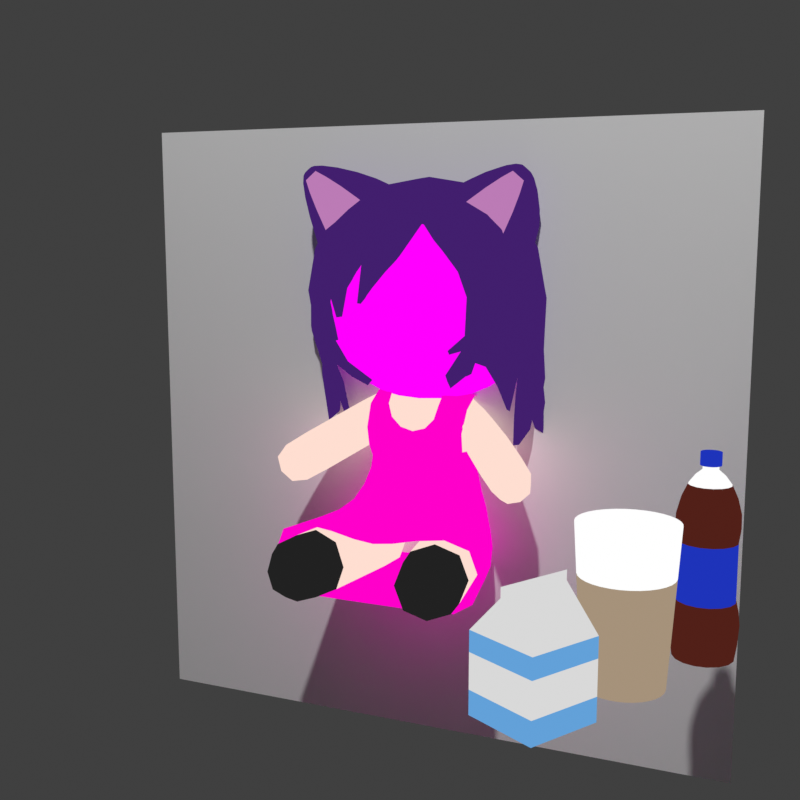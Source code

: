 # Source: fumo.blend  (saved by Blender 3.1.7; exported with 4.5.12 LTS)
import bpy
from mathutils import Matrix  # noqa: F401  (used for matrix-valued properties, if any)

bpy.ops.wm.read_factory_settings(use_empty=True)
scene = bpy.context.scene
scene.name = 'Scene'

# ---- collections
col_collection = bpy.data.collections.new('Collection'); scene.collection.children.link(col_collection)

# ---- images (referenced by path relative to the original .blend; pixels are not part of the script)
import os
ASSET_DIR = os.environ.get("B2B_ASSET_DIR", "")  # directory of the original .blend (textures are referenced by path, not embedded)
HERE = os.path.dirname(os.path.abspath(__file__))  # packed textures are extracted next to this script under _unpacked/

def load_image(name, relpath, width, height, colorspace="sRGB"):
    """Load a texture the original file referenced (path relative to the .blend, or extracted next to this script)."""
    p = next((c for c in (os.path.join(HERE, relpath), os.path.join(ASSET_DIR, relpath)) if relpath and os.path.exists(c)), "")
    if p:
        img = bpy.data.images.load(p, check_existing=True)
        img.name = name
    else:  # same state as the original file: an image datablock whose file is absent (Cycles renders it pink)
        img = bpy.data.images.new(name, width, height)
        img.source = "FILE"
        img.filepath = "//" + (relpath or name)
    img.colorspace_settings.name = colorspace
    return img
img_fumoface_png = load_image('fumoface.png', 'fumoface.png', 1024, 1024, 'sRGB')

# ---- materials (node trees are filled in below, after node groups)
mat_skin = bpy.data.materials.new('skin')
mat_skin.use_transparent_shadow = False
mat_socks = bpy.data.materials.new('socks')
mat_socks.use_transparent_shadow = False
mat_face = bpy.data.materials.new('face')
mat_face.use_transparent_shadow = False
mat_dress = bpy.data.materials.new('dress')
mat_dress.use_transparent_shadow = False
mat_black = bpy.data.materials.new('Black')
mat_black.use_transparent_shadow = False
mat_hair = bpy.data.materials.new('hair')
mat_hair.use_transparent_shadow = False
mat_kity_earms = bpy.data.materials.new('kity earms')
mat_kity_earms.use_transparent_shadow = False
mat_carton_1 = bpy.data.materials.new('carton 1')
mat_carton_1.use_transparent_shadow = False
mat_carton_2 = bpy.data.materials.new('carton 2')
mat_carton_2.use_transparent_shadow = False
mat_cup = bpy.data.materials.new('cup')
mat_cup.use_transparent_shadow = False
mat_pilk = bpy.data.materials.new('pilk')
mat_pilk.use_transparent_shadow = False
mat_pepsi = bpy.data.materials.new('pepsi')
mat_pepsi.use_transparent_shadow = False
mat_label = bpy.data.materials.new('label')
mat_label.use_transparent_shadow = False

# ---- node groups
ng_auto_smooth = bpy.data.node_groups.new('Auto Smooth', 'GeometryNodeTree')
_s = ng_auto_smooth.interface.new_socket(name='Geometry', in_out='OUTPUT', socket_type='NodeSocketGeometry')
_s = ng_auto_smooth.interface.new_socket(name='Geometry', in_out='INPUT', socket_type='NodeSocketGeometry')
_s = ng_auto_smooth.interface.new_socket(name='Angle', in_out='INPUT', socket_type='NodeSocketFloat')
_s.subtype = 'ANGLE'
_s.min_value = 0.0
_s.max_value = 3.142
ng_auto_smooth.is_modifier = True
_N = ng_auto_smooth.nodes; _L = ng_auto_smooth.links
n0 = _N.new('NodeGroupOutput'); n0.name = 'Group Output'; n0.location = (480, -100)
n1 = _N.new('NodeGroupInput'); n1.name = 'Group Input'; n1.location = (-420, -300)
n2 = _N.new('NodeGroupInput'); n2.name = 'Group Input.001'; n2.location = (-60, -100)
n3 = _N.new('GeometryNodeSetShadeSmooth'); n3.name = 'Set Shade Smooth'; n3.location = (120, -100)
n3.domain = 'EDGE'
n4 = _N.new('GeometryNodeSetShadeSmooth'); n4.name = 'Set Shade Smooth.001'; n4.location = (300, -100)
n5 = _N.new('GeometryNodeInputMeshEdgeAngle'); n5.name = 'Edge Angle'; n5.location = (-420, -220)
n6 = _N.new('GeometryNodeInputEdgeSmooth'); n6.name = 'Is Edge Smooth'; n6.location = (-60, -160)
n7 = _N.new('GeometryNodeInputShadeSmooth'); n7.name = 'Is Face Smooth'; n7.location = (-240, -340)
n8 = _N.new('FunctionNodeBooleanMath'); n8.name = 'Boolean Math'; n8.location = (-60, -220)
n9 = _N.new('FunctionNodeCompare'); n9.name = 'Compare'; n9.location = (-240, -180)
n9.operation = 'LESS_EQUAL'
_L.new(n5.outputs[0], n9.inputs[0])
_L.new(n4.outputs[0], n0.inputs[0])
_L.new(n1.outputs[1], n9.inputs[1])
_L.new(n9.outputs[0], n8.inputs[0])
_L.new(n7.outputs[0], n8.inputs[1])
_L.new(n2.outputs[0], n3.inputs[0])
_L.new(n6.outputs[0], n3.inputs[1])
_L.new(n3.outputs[0], n4.inputs[0])
_L.new(n8.outputs[0], n3.inputs[2])
n0.is_active_output = True

# ---- material node trees
mat_skin.use_nodes = True; mat_skin.node_tree.nodes.clear()
_N = mat_skin.node_tree.nodes; _L = mat_skin.node_tree.links
n0 = _N.new('ShaderNodeBsdfPrincipled'); n0.name = 'Principled BSDF'; n0.location = (10, 300)
n0.distribution = 'GGX'
n0.subsurface_method = 'RANDOM_WALK_SKIN'
n0.inputs[3].default_value = 1.45
n0.inputs[27].default_value = (0.0, 0.0, 0.0, 1.0)
n0.inputs[28].default_value = 1.0
n1 = _N.new('ShaderNodeOutputMaterial'); n1.name = 'Material Output'; n1.location = (300, 300)
n2 = _N.new('ShaderNodeRGB'); n2.name = 'RGB'; n2.location = (-296, 309)
n2.outputs[0].default_value = (1.0, 0.7305, 0.6376, 1.0)
_L.new(n2.outputs[0], n1.inputs[0])
n1.is_active_output = True
mat_socks.use_nodes = True; mat_socks.node_tree.nodes.clear()
_N = mat_socks.node_tree.nodes; _L = mat_socks.node_tree.links
n0 = _N.new('ShaderNodeBsdfPrincipled'); n0.name = 'Principled BSDF'; n0.location = (10, 300)
n0.distribution = 'GGX'
n0.subsurface_method = 'RANDOM_WALK_SKIN'
n0.inputs[3].default_value = 1.45
n0.inputs[27].default_value = (0.0, 0.0, 0.0, 1.0)
n0.inputs[28].default_value = 1.0
n1 = _N.new('ShaderNodeOutputMaterial'); n1.name = 'Material Output'; n1.location = (300, 300)
n2 = _N.new('ShaderNodeRGB'); n2.name = 'RGB'; n2.location = (-214, 308)
n2.outputs[0].default_value = (0.01533, 0.01533, 0.01533, 1.0)
_L.new(n2.outputs[0], n1.inputs[0])
n1.is_active_output = True
mat_face.use_nodes = True; mat_face.node_tree.nodes.clear()
_N = mat_face.node_tree.nodes; _L = mat_face.node_tree.links
n0 = _N.new('ShaderNodeBsdfPrincipled'); n0.name = 'Principled BSDF'; n0.location = (10, 300)
n0.distribution = 'GGX'
n0.subsurface_method = 'RANDOM_WALK_SKIN'
n0.inputs[3].default_value = 1.45
n0.inputs[27].default_value = (0.0, 0.0, 0.0, 1.0)
n0.inputs[28].default_value = 1.0
n1 = _N.new('ShaderNodeOutputMaterial'); n1.name = 'Material Output'; n1.location = (300, 300)
n2 = _N.new('ShaderNodeRGB'); n2.name = 'RGB'; n2.location = (-296, 309)
n2.outputs[0].default_value = (1.0, 0.7305, 0.6376, 1.0)
n3 = _N.new('ShaderNodeTexImage'); n3.name = 'Image Texture'; n3.location = (-558, 219)
n3.image = img_fumoface_png
n3.interpolation = 'Closest'
_L.new(n3.outputs[0], n1.inputs[0])
n1.is_active_output = True
mat_dress.use_nodes = True; mat_dress.node_tree.nodes.clear()
_N = mat_dress.node_tree.nodes; _L = mat_dress.node_tree.links
n0 = _N.new('ShaderNodeBsdfPrincipled'); n0.name = 'Principled BSDF'; n0.location = (10, 300)
n0.distribution = 'GGX'
n0.subsurface_method = 'RANDOM_WALK_SKIN'
n0.inputs[3].default_value = 1.45
n0.inputs[27].default_value = (0.0, 0.0, 0.0, 1.0)
n0.inputs[28].default_value = 1.0
n1 = _N.new('ShaderNodeOutputMaterial'); n1.name = 'Material Output'; n1.location = (300, 300)
n2 = _N.new('ShaderNodeRGB'); n2.name = 'RGB'; n2.location = (-178, 347)
n2.outputs[0].default_value = (1.0, 0.0, 0.5933, 1.0)
_L.new(n2.outputs[0], n1.inputs[0])
n1.is_active_output = True
mat_hair.use_nodes = True; mat_hair.node_tree.nodes.clear()
_N = mat_hair.node_tree.nodes; _L = mat_hair.node_tree.links
n0 = _N.new('ShaderNodeBsdfPrincipled'); n0.name = 'Principled BSDF'; n0.location = (10, 300)
n0.distribution = 'GGX'
n0.subsurface_method = 'RANDOM_WALK_SKIN'
n0.inputs[3].default_value = 1.45
n0.inputs[27].default_value = (0.0, 0.0, 0.0, 1.0)
n0.inputs[28].default_value = 1.0
n1 = _N.new('ShaderNodeOutputMaterial'); n1.name = 'Material Output'; n1.location = (300, 300)
n2 = _N.new('ShaderNodeRGB'); n2.name = 'RGB'; n2.location = (-268, 326)
n2.outputs[0].default_value = (0.05436, 0.0134, 0.1549, 1.0)
_L.new(n2.outputs[0], n1.inputs[0])
n1.is_active_output = True
mat_kity_earms.use_nodes = True; mat_kity_earms.node_tree.nodes.clear()
_N = mat_kity_earms.node_tree.nodes; _L = mat_kity_earms.node_tree.links
n0 = _N.new('ShaderNodeBsdfPrincipled'); n0.name = 'Principled BSDF'; n0.location = (10, 300)
n0.distribution = 'GGX'
n0.subsurface_method = 'RANDOM_WALK_SKIN'
n0.inputs[3].default_value = 1.45
n0.inputs[27].default_value = (0.0, 0.0, 0.0, 1.0)
n0.inputs[28].default_value = 1.0
n1 = _N.new('ShaderNodeOutputMaterial'); n1.name = 'Material Output'; n1.location = (300, 300)
n2 = _N.new('ShaderNodeRGB'); n2.name = 'RGB'; n2.location = (-242, 332)
n2.outputs[0].default_value = (0.5, 0.198, 0.4653, 1.0)
_L.new(n2.outputs[0], n1.inputs[0])
n1.is_active_output = True
mat_carton_1.use_nodes = True; mat_carton_1.node_tree.nodes.clear()
_N = mat_carton_1.node_tree.nodes; _L = mat_carton_1.node_tree.links
n0 = _N.new('ShaderNodeBsdfPrincipled'); n0.name = 'Principled BSDF'; n0.location = (10, 300)
n0.distribution = 'GGX'
n0.subsurface_method = 'RANDOM_WALK_SKIN'
n0.inputs[3].default_value = 1.45
n0.inputs[27].default_value = (0.0, 0.0, 0.0, 1.0)
n0.inputs[28].default_value = 1.0
n1 = _N.new('ShaderNodeOutputMaterial'); n1.name = 'Material Output'; n1.location = (300, 300)
n2 = _N.new('ShaderNodeRGB'); n2.name = 'RGB'; n2.location = (-244, 216)
n2.outputs[0].default_value = (0.6921, 0.6921, 0.6921, 1.0)
_L.new(n2.outputs[0], n1.inputs[0])
n1.is_active_output = True
mat_carton_2.use_nodes = True; mat_carton_2.node_tree.nodes.clear()
_N = mat_carton_2.node_tree.nodes; _L = mat_carton_2.node_tree.links
n0 = _N.new('ShaderNodeBsdfPrincipled'); n0.name = 'Principled BSDF'; n0.location = (10, 300)
n0.distribution = 'GGX'
n0.subsurface_method = 'RANDOM_WALK_SKIN'
n0.inputs[3].default_value = 1.45
n0.inputs[27].default_value = (0.0, 0.0, 0.0, 1.0)
n0.inputs[28].default_value = 1.0
n1 = _N.new('ShaderNodeOutputMaterial'); n1.name = 'Material Output'; n1.location = (300, 300)
n2 = _N.new('ShaderNodeRGB'); n2.name = 'RGB'; n2.location = (-244, 216)
n2.outputs[0].default_value = (0.1233, 0.3547, 0.6921, 1.0)
_L.new(n2.outputs[0], n1.inputs[0])
n1.is_active_output = True
mat_cup.use_nodes = True; mat_cup.node_tree.nodes.clear()
_N = mat_cup.node_tree.nodes; _L = mat_cup.node_tree.links
n0 = _N.new('ShaderNodeBsdfPrincipled'); n0.name = 'Principled BSDF'; n0.location = (10, 300)
n0.distribution = 'GGX'
n0.subsurface_method = 'RANDOM_WALK_SKIN'
n0.inputs[3].default_value = 1.45
n0.inputs[27].default_value = (0.0, 0.0, 0.0, 1.0)
n0.inputs[28].default_value = 1.0
n1 = _N.new('ShaderNodeOutputMaterial'); n1.name = 'Material Output'; n1.location = (300, 300)
n2 = _N.new('ShaderNodeRGB'); n2.name = 'RGB'; n2.location = (-244, 216)
n2.outputs[0].default_value = (1.0, 1.0, 1.0, 1.0)
_L.new(n2.outputs[0], n1.inputs[0])
n1.is_active_output = True
mat_pilk.use_nodes = True; mat_pilk.node_tree.nodes.clear()
_N = mat_pilk.node_tree.nodes; _L = mat_pilk.node_tree.links
n0 = _N.new('ShaderNodeBsdfPrincipled'); n0.name = 'Principled BSDF'; n0.location = (10, 300)
n0.distribution = 'GGX'
n0.subsurface_method = 'RANDOM_WALK_SKIN'
n0.inputs[3].default_value = 1.45
n0.inputs[27].default_value = (0.0, 0.0, 0.0, 1.0)
n0.inputs[28].default_value = 1.0
n1 = _N.new('ShaderNodeOutputMaterial'); n1.name = 'Material Output'; n1.location = (300, 300)
n2 = _N.new('ShaderNodeRGB'); n2.name = 'RGB'; n2.location = (-244, 216)
n2.outputs[0].default_value = (0.3801, 0.2871, 0.1964, 1.0)
_L.new(n2.outputs[0], n1.inputs[0])
n1.is_active_output = True
mat_pepsi.use_nodes = True; mat_pepsi.node_tree.nodes.clear()
_N = mat_pepsi.node_tree.nodes; _L = mat_pepsi.node_tree.links
n0 = _N.new('ShaderNodeBsdfPrincipled'); n0.name = 'Principled BSDF'; n0.location = (10, 300)
n0.distribution = 'GGX'
n0.subsurface_method = 'RANDOM_WALK_SKIN'
n0.inputs[3].default_value = 1.45
n0.inputs[27].default_value = (0.0, 0.0, 0.0, 1.0)
n0.inputs[28].default_value = 1.0
n1 = _N.new('ShaderNodeOutputMaterial'); n1.name = 'Material Output'; n1.location = (300, 300)
n2 = _N.new('ShaderNodeRGB'); n2.name = 'RGB'; n2.location = (-268, 326)
n2.outputs[0].default_value = (0.08354, 0.01423, 0.009077, 1.0)
_L.new(n2.outputs[0], n1.inputs[0])
n1.is_active_output = True
mat_label.use_nodes = True; mat_label.node_tree.nodes.clear()
_N = mat_label.node_tree.nodes; _L = mat_label.node_tree.links
n0 = _N.new('ShaderNodeBsdfPrincipled'); n0.name = 'Principled BSDF'; n0.location = (10, 300)
n0.distribution = 'GGX'
n0.subsurface_method = 'RANDOM_WALK_SKIN'
n0.inputs[3].default_value = 1.45
n0.inputs[27].default_value = (0.0, 0.0, 0.0, 1.0)
n0.inputs[28].default_value = 1.0
n1 = _N.new('ShaderNodeOutputMaterial'); n1.name = 'Material Output'; n1.location = (300, 300)
n2 = _N.new('ShaderNodeRGB'); n2.name = 'RGB'; n2.location = (-296, 309)
n2.outputs[0].default_value = (0.01279, 0.03335, 0.4919, 1.0)
_L.new(n2.outputs[0], n1.inputs[0])
n1.is_active_output = True

# ---- world
world_world = bpy.data.worlds.new('World'); scene.world = world_world
world_world.use_nodes = True; world_world.node_tree.nodes.clear()
_N = world_world.node_tree.nodes; _L = world_world.node_tree.links
n0 = _N.new('ShaderNodeOutputWorld'); n0.name = 'World Output'; n0.location = (300, 300)
n1 = _N.new('ShaderNodeBackground'); n1.name = 'Background'; n1.location = (10, 300)
n1.inputs[0].default_value = (0.05088, 0.05088, 0.05088, 1.0)
_L.new(n1.outputs[0], n0.inputs[0])
n0.is_active_output = True
world_world.color = (0.05088, 0.05088, 0.05088)
world_world.use_sun_shadow = False
world_world.sun_shadow_jitter_overblur = 0.0

# ---- cameras
cam_camera = bpy.data.cameras.new('Camera')
cam_camera.clip_end = 100.0
cam_camera.ortho_scale = 7.314

# ---- lights
light_light = bpy.data.lights.new('Light', 'POINT')
light_light.transmission_factor = 0.0
light_light.energy = 1000.0
light_light.shadow_soft_size = 0.1
light_light.shadow_maximum_resolution = 0.006
light_light.use_absolute_resolution = True

# ---- meshes
me_cube_005 = bpy.data.meshes.new('Cube.005')
me_cube_005.from_pydata([(-0.2297, -1.0, -1.0), (-0.2297, -1.0, 1.0), (-0.2297, 1.0, -1.0), (-0.2297, 1.0, 1.0), (1.77, -1.0, -1.0), (1.77, -1.0, 1.0), (1.77, 1.0, -1.0), (1.77, 1.0, 1.0), (1.285, 1.0, -1.0), (1.285, 1.0, 1.0), (1.285, -1.0, -1.0), (1.285, -1.0, 1.0), (0.2297, 1.0, -1.0), (0.2297, -1.0, 1.0), (0.2297, 1.0, 1.0), (0.2297, -1.0, -1.0)], [], [(0, 1, 3, 2), (8, 9, 7, 6), (6, 7, 5, 4), (15, 13, 1, 0), (8, 6, 4, 10), (14, 3, 1, 13), (7, 9, 11, 5), (12, 8, 10, 15), (4, 5, 11, 10), (12, 14, 9, 8), (2, 3, 14, 12), (2, 12, 15, 0), (9, 14, 13, 11), (10, 11, 13, 15)])
me_cube_005.polygons.foreach_set('use_smooth', [True] * 14)
me_cube_005.polygons.foreach_set('material_index', [0, 1, 1, 0, 1, 0, 1, 0, 1, 0, 0, 0, 0, 0])
_uv = me_cube_005.uv_layers.new(name='UVMap')
_uv.uv.foreach_set('vector', [0.375, 0.0, 0.625, 0.0, 0.625, 0.25, 0.375, 0.25, 0.375, 0.4393, 0.625, 0.4393, 0.625, 0.5, 0.375, 0.5, 0.375, 0.5, 0.625, 0.5, 0.625, 0.75, 0.375, 0.75, 0.375, 0.9426, 0.625, 0.9426, 0.625, 1.0, 0.375, 1.0, 0.3143, 0.5, 0.375, 0.5, 0.375, 0.75, 0.3143, 0.75, 0.8176, 0.5, 0.875, 0.5, 0.875, 0.75, 0.8176, 0.75, 0.625, 0.5, 0.6857, 0.5, 0.6857, 0.75, 0.625, 0.75, 0.1824, 0.5, 0.3143, 0.5, 0.3143, 0.75, 0.1824, 0.75, 0.375, 0.75, 0.625, 0.75, 0.625, 0.8107, 0.375, 0.8107, 0.375, 0.3074, 0.625, 0.3074, 0.625, 0.4393, 0.375, 0.4393, 0.375, 0.25, 0.625, 0.25, 0.625, 0.3074, 0.375, 0.3074, 0.125, 0.5, 0.1824, 0.5, 0.1824, 0.75, 0.125, 0.75, 0.6857, 0.5, 0.8176, 0.5, 0.8176, 0.75, 0.6857, 0.75, 0.375, 0.8107, 0.625, 0.8107, 0.625, 0.9426, 0.375, 0.9426])
me_cube_005.materials.append(mat_skin)
me_cube_005.materials.append(mat_socks)
me_cube_005.use_remesh_fix_poles = True
me_cube_005.use_remesh_preserve_attributes = False
me_cube_005.update()
me_cube_002 = bpy.data.meshes.new('Cube.002')
me_cube_002.from_pydata([(-0.6897, -1.0, -0.6949), (-0.6897, -0.8638, 1.47), (-0.9314, 0.0, -1.276), (-0.9314, 0.0, 1.47), (0.7584, -1.0, -0.6293), (0.7584, -0.8638, 1.47), (1.0, 0.0, -1.141), (1.0, 0.0, 1.47), (-0.6897, -0.9375, -0.1121), (-0.9314, 0.0, -0.0991), (1.0, 0.0, -0.03416), (0.7584, -0.9375, -0.07399)], [], [(8, 1, 3, 9), (10, 7, 5, 11), (11, 5, 1, 8), (2, 6, 4, 0), (7, 3, 1, 5), (4, 11, 8, 0), (6, 10, 11, 4), (0, 8, 9, 2)])
me_cube_002.polygons.foreach_set('use_smooth', [True] * 8)
_uv = me_cube_002.uv_layers.new(name='UVMap')
_uv.uv.foreach_set('vector', [0.4619, 0.0, 0.625, 0.0, 0.625, 0.25, 0.4619, 0.25, 0.4619, 0.5, 0.625, 0.5, 0.625, 0.75, 0.4619, 0.75, 0.4619, 0.75, 0.625, 0.75, 0.625, 1.0, 0.4619, 1.0, 0.125, 0.5, 0.375, 0.5, 0.375, 0.75, 0.125, 0.75, 0.625, 0.5, 0.875, 0.5, 0.875, 0.75, 0.625, 0.75, 0.375, 0.75, 0.4619, 0.75, 0.4619, 1.0, 0.375, 1.0, 0.375, 0.5, 0.4619, 0.5, 0.4619, 0.75, 0.375, 0.75, 0.375, 0.0, 0.4619, 0.0, 0.4619, 0.25, 0.375, 0.25])
me_cube_002.materials.append(mat_skin)
me_cube_002.use_remesh_fix_poles = True
me_cube_002.use_remesh_preserve_attributes = False
me_cube_002.update()
me_cube_003 = bpy.data.meshes.new('Cube.003')
me_cube_003.from_pydata([(-1.0, -1.0, -1.0), (-1.0, -1.0, 1.0), (-1.0, 1.0, -1.0), (-1.0, 1.0, 1.0), (1.0, -1.0, -1.0), (1.0, -1.0, 1.0), (1.0, 1.0, -1.0), (1.0, 1.0, 1.0)], [], [(0, 1, 3, 2), (2, 3, 7, 6), (6, 7, 5, 4), (4, 5, 1, 0), (2, 6, 4, 0), (7, 3, 1, 5)])
me_cube_003.polygons.foreach_set('use_smooth', [True] * 6)
_uv = me_cube_003.uv_layers.new(name='UVMap')
_uv.uv.foreach_set('vector', [-0.1185, -0.05157, -0.1185, 1.186, 1.119, 1.186, 1.119, -0.05157, 1.119, -0.05157, 1.119, 1.186, 1.119, 1.186, 1.119, -0.05157, 1.119, -0.05157, 1.119, 1.186, -0.1185, 1.186, -0.1185, -0.05157, -0.1185, -0.05157, -0.1185, 1.186, -0.1185, 1.186, -0.1185, -0.05157, 1.119, -0.05157, 1.119, -0.05157, -0.1185, -0.05157, -0.1185, -0.05157, 1.119, 1.186, 1.119, 1.186, -0.1185, 1.186, -0.1185, 1.186])
me_cube_003.materials.append(mat_face)
me_cube_003.use_remesh_fix_poles = True
me_cube_003.use_remesh_preserve_attributes = False
me_cube_003.update()
me_cube_006 = bpy.data.meshes.new('Cube.006')
me_cube_006.from_pydata([(-0.2297, -0.3076, -1.0), (-0.2297, -0.3076, 1.0), (-0.2297, 0.3076, -1.0), (-0.2297, 0.3076, 1.0), (1.77, -1.0, -1.0), (1.77, -1.0, 1.0), (1.77, 1.0, -1.0), (1.77, 1.0, 1.0), (1.285, 1.0, -1.0), (1.285, 1.0, 1.0), (1.285, -1.0, -1.0), (1.285, -1.0, 1.0), (0.2297, 1.0, -1.0), (0.2297, -1.0, 1.0), (0.2297, 1.0, 1.0), (0.2297, -1.0, -1.0)], [], [(0, 1, 3, 2), (8, 9, 7, 6), (6, 7, 5, 4), (15, 13, 1, 0), (8, 6, 4, 10), (14, 3, 1, 13), (7, 9, 11, 5), (12, 8, 10, 15), (4, 5, 11, 10), (12, 14, 9, 8), (2, 3, 14, 12), (2, 12, 15, 0), (9, 14, 13, 11), (10, 11, 13, 15)])
me_cube_006.polygons.foreach_set('use_smooth', [True] * 14)
_uv = me_cube_006.uv_layers.new(name='UVMap')
_uv.uv.foreach_set('vector', [0.375, 0.0, 0.625, 0.0, 0.625, 0.25, 0.375, 0.25, 0.375, 0.4393, 0.625, 0.4393, 0.625, 0.5, 0.375, 0.5, 0.375, 0.5, 0.625, 0.5, 0.625, 0.75, 0.375, 0.75, 0.375, 0.9426, 0.625, 0.9426, 0.625, 1.0, 0.375, 1.0, 0.3143, 0.5, 0.375, 0.5, 0.375, 0.75, 0.3143, 0.75, 0.8176, 0.5, 0.875, 0.5, 0.875, 0.75, 0.8176, 0.75, 0.625, 0.5, 0.6857, 0.5, 0.6857, 0.75, 0.625, 0.75, 0.1824, 0.5, 0.3143, 0.5, 0.3143, 0.75, 0.1824, 0.75, 0.375, 0.75, 0.625, 0.75, 0.625, 0.8107, 0.375, 0.8107, 0.375, 0.3074, 0.625, 0.3074, 0.625, 0.4393, 0.375, 0.4393, 0.375, 0.25, 0.625, 0.25, 0.625, 0.3074, 0.375, 0.3074, 0.125, 0.5, 0.1824, 0.5, 0.1824, 0.75, 0.125, 0.75, 0.6857, 0.5, 0.8176, 0.5, 0.8176, 0.75, 0.6857, 0.75, 0.375, 0.8107, 0.625, 0.8107, 0.625, 0.9426, 0.375, 0.9426])
me_cube_006.materials.append(mat_skin)
me_cube_006.use_remesh_fix_poles = True
me_cube_006.use_remesh_preserve_attributes = False
me_cube_006.update()
me_plane = bpy.data.meshes.new('Plane')
me_plane.from_pydata([(-0.07357, -0.248, -0.03009), (0.4323, -0.3395, -0.03009), (-0.07357, 0.0, -0.03009), (0.4323, 0.0, -0.03009), (0.1189, 0.0, 0.2037), (0.1196, -0.2441, 0.2154), (0.4323, -0.3357, 0.2154), (0.4323, 0.0, 0.1428), (-0.1065, -3.561e-08, 0.2425), (-0.1065, -0.1833, 0.2425), (0.1239, -3.561e-08, 0.3477), (0.112, -0.1748, 0.3255), (-0.07357, -0.1321, -0.03009), (0.4323, -0.1779, -0.03009), (-0.1065, -0.09165, 0.2425), (0.1847, -0.293, -0.03009), (0.184, 0.0, -0.03009), (0.2682, -0.2892, 0.2154), (0.2672, 0.0, 0.1428), (0.1842, -0.1546, -0.03009), (0.1186, -0.08794, 0.2099), (0.4323, -0.1184, 0.1785), (0.1237, -0.061, 0.3512), (0.2673, -0.1029, 0.1715), (-0.1065, -3.561e-08, 0.4015), (-0.06309, -0.1847, 0.3972), (0.1301, -3.561e-08, 0.4243), (0.1546, -0.1518, 0.3382), (-0.1065, -0.09165, 0.4015), (0.1303, -0.0854, 0.4739), (-0.07339, -0.1644, 0.5703), (0.1077, -0.169, 0.5419), (-0.1065, -0.09165, 0.5758), (0.1303, -0.0854, 0.5758)], [], [(19, 16, 3, 13), (23, 21, 7, 18), (20, 4, 10, 22), (15, 1, 6, 17), (12, 0, 9, 14), (0, 5, 11, 9), (2, 12, 14, 8), (15, 19, 13, 1), (0, 12, 19, 15), (0, 15, 17, 5), (20, 23, 18, 4), (12, 2, 16, 19), (5, 17, 23, 20), (5, 20, 22, 11), (17, 6, 21, 23), (14, 9, 25, 28), (8, 14, 28, 24), (22, 10, 26, 29), (11, 22, 29, 27), (9, 11, 27, 25), (27, 29, 33, 31), (28, 25, 30, 32), (30, 31, 33, 32)])
me_plane.polygons.foreach_set('use_smooth', [True] * 23)
_uv = me_plane.uv_layers.new(name='UVMap')
_uv.uv.foreach_set('vector', [0.4918, 0.5, 0.4918, 1.0, 1.0, 1.0, 1.0, 0.5, 0.4918, 0.6672, 1.0, 0.6672, 1.0, 1.0, 0.4918, 1.0, 0.0, 0.6672, 0.0, 1.0, 0.0, 1.0, 0.0, 0.6672, 0.4918, 0.0, 1.0, 0.0, 1.0, 0.0, 0.4918, 0.0, 0.0, 0.5, 0.0, 0.0, 0.0, 0.0, 0.0, 0.5, 0.0, 0.0, 0.0, 0.0, 0.0, 0.0, 0.0, 0.0, 0.0, 1.0, 0.0, 0.5, 0.0, 0.5, 0.0, 1.0, 0.4918, 0.0, 0.4918, 0.5, 1.0, 0.5, 1.0, 0.0, 0.0, 0.0, 0.0, 0.5, 0.4918, 0.5, 0.4918, 0.0, 0.0, 0.0, 0.4918, 0.0, 0.4918, 0.0, 0.0, 0.0, 0.0, 0.6672, 0.4918, 0.6672, 0.4918, 1.0, 0.0, 1.0, 0.0, 0.5, 0.0, 1.0, 0.4918, 1.0, 0.4918, 0.5, 0.0, 0.0, 0.4918, 0.0, 0.4918, 0.6672, 0.0, 0.6672, 0.0, 0.0, 0.0, 0.6672, 0.0, 0.6672, 0.0, 0.0, 0.4918, 0.0, 1.0, 0.0, 1.0, 0.6672, 0.4918, 0.6672, 0.0, 0.5, 0.0, 0.0, 0.0, 0.0, 0.0, 0.5, 0.0, 1.0, 0.0, 0.5, 0.0, 0.5, 0.0, 1.0, 0.0, 0.6672, 0.0, 1.0, 0.0, 1.0, 0.0, 0.6672, 0.0, 0.0, 0.0, 0.6672, 0.0, 0.6672, 0.0, 0.0, 0.0, 0.0, 0.0, 0.0, 0.0, 0.0, 0.0, 0.0, 0.0, 0.0, 0.0, 0.6672, 0.0, 0.6672, 0.0, 0.0, 0.0, 0.5, 0.0, 0.0, 0.0, 0.0, 0.0, 0.5, 0.0, 0.0, 0.0, 0.0, 0.0, 0.6672, 0.0, 0.5])
me_plane.materials.append(mat_dress)
me_plane.use_remesh_fix_poles = True
me_plane.use_remesh_preserve_attributes = False
me_plane.update()
me_cube_007 = bpy.data.meshes.new('Cube.007')
me_cube_007.from_pydata([(0.7662, 0.1278, 0.5883), (0.6301, -1.286, -0.4396), (0.677, -1.128, -0.8092), (0.7996, -0.6861, -0.9763), (0.7323, -0.4346, -0.9365), (0.7976, -0.7266, -0.7384), (0.8635, -0.8661, -0.4001), (0.8192, -0.7114, -0.4453), (0.8749, -0.7618, -0.07673), (0.8744, -0.6517, 0.342), (0.8699, -0.6519, 0.04546), (0.8251, -0.5247, -0.1724), (0.85, -0.4603, 0.06502), (0.8457, -0.2879, 0.3171), (0.8247, -0.3034, -0.04513), (0.8212, -0.02687, 0.3055), (0.6059, -1.243, 0.0316), (0.5885, -1.158, 0.4342), (0.5891, -1.002, 0.7085), (0.6367, -0.4461, 0.9483), (0.6831, -0.07553, 1.059), (0.597, 0.3931, 0.9299), (0.5778, 0.7395, 0.8215), (0.6099, 0.8809, 0.6309), (0.6578, 1.062, 0.2159), (0.6649, 1.048, -0.1456), (0.5844, 0.912, -0.785), (0.8366, 0.5778, -0.807), (0.8156, 0.4559, -1.008), (0.8139, 0.4046, -0.8402), (0.8458, 0.4719, -0.6068), (0.881, 0.5862, -0.4666), (0.8635, 0.3862, -0.4664), (0.9001, 0.5757, -0.3428), (0.9552, 0.619, 0.001223), (0.959, 0.4993, 0.2511), (0.9373, 0.363, 0.4267), (0.9226, 0.2672, 0.51), (0.7971, -0.8801, -0.9016), (0.8474, 0.637, -0.8606), (0.8591, 0.6759, -0.8103), (0.873, 0.6942, -0.6755), (0.964, 0.8192, -0.1706), (0.9835, 0.7919, 0.1563), (0.9515, 0.6246, 0.4824), (0.9276, 0.4939, 0.6375), (0.83, 0.2739, 0.746), (0.8311, -0.05167, 0.6486), (0.8144, -0.3868, 0.6492), (0.8015, -0.796, 0.5713), (0.8201, -0.9439, 0.2393), (0.8248, -1.049, -0.1382), (0.7888, -1.005, -0.5735), (0.7417, -1.019, -0.851), (0.7238, 0.8181, -0.735), (0.8155, 0.9493, -0.157), (0.8224, 0.947, 0.1878), (0.7807, 0.7692, 0.5567), (0.7527, 0.6311, 0.7295), (0.7135, 0.3376, 0.838), (0.7571, -0.06602, 0.8536), (0.7255, -0.4195, 0.7987), (0.6953, -0.9116, 0.6399), (0.7043, -1.068, 0.3367), (0.7226, -1.16, -0.04645), (0.7201, -1.168, -0.4965)], [], [(4, 5, 3), (28, 27, 29), (32, 31, 33), (14, 15, 13), (11, 12, 10), (10, 12, 13, 9), (7, 8, 6), (29, 27, 31, 30), (40, 31, 27, 39), (41, 33, 31, 40), (42, 34, 33, 41), (43, 35, 34, 42), (44, 36, 35, 43), (45, 37, 36, 44), (46, 0, 37, 45), (47, 15, 0, 46), (48, 13, 15, 47), (49, 9, 13, 48), (50, 8, 9, 49), (51, 6, 8, 50), (52, 5, 6, 51), (38, 3, 5, 52), (53, 38, 52, 65), (65, 52, 51, 64), (64, 51, 50, 63), (63, 50, 49, 62), (62, 49, 48, 61), (61, 48, 47, 60), (60, 47, 46, 59), (59, 46, 45, 58), (58, 45, 44, 57), (57, 44, 43, 56), (56, 43, 42, 55), (55, 42, 41, 54), (25, 55, 54, 26), (24, 56, 55, 25), (23, 57, 56, 24), (22, 58, 57, 23), (21, 59, 58, 22), (20, 60, 59, 21), (19, 61, 60, 20), (18, 62, 61, 19), (17, 63, 62, 18), (16, 64, 63, 17), (1, 65, 64, 16), (2, 53, 65, 1)])
me_cube_007.polygons.foreach_set('use_smooth', [True] * 46)
_uv = me_cube_007.uv_layers.new(name='UVMap')
_uv.uv.foreach_set('vector', [0.0, 0.0, 0.0, 0.0, 0.0, 0.0, 0.0, 0.0, 0.0, 0.0, 0.0, 0.0, 0.0, 0.0, 0.0, 0.0, 0.0, 0.0, 0.0, 0.0, 0.0, 0.0, 0.0, 0.0, 0.0, 0.0, 0.0, 0.0, 0.0, 0.0, 0.0, 0.0, 0.0, 0.0, 0.0, 0.0, 0.0, 0.0, 0.0, 0.0, 0.0, 0.0, 0.0, 0.0, 0.0, 0.0, 0.0, 0.0, 0.0, 0.0, 0.0, 0.0, 0.0, 0.0, 0.0, 0.0, 0.0, 0.0, 0.0, 0.0, 0.0, 0.0, 0.0, 0.0, 0.0, 0.0, 0.0, 0.0, 0.0, 0.0, 0.0, 0.0, 0.0, 0.0, 0.0, 0.0, 0.0, 0.0, 0.0, 0.0, 0.0, 0.0, 0.0, 0.0, 0.0, 0.0, 0.0, 0.0, 0.0, 0.0, 0.0, 0.0, 0.0, 0.0, 0.0, 0.0, 0.0, 0.0, 0.0, 0.0, 0.0, 0.0, 0.0, 0.0, 0.0, 0.0, 0.0, 0.0, 0.0, 0.0, 0.0, 0.0, 0.0, 0.0, 0.0, 0.0, 0.0, 0.0, 0.0, 0.0, 0.0, 0.0, 0.0, 0.0, 0.0, 0.0, 0.0, 0.0, 0.0, 0.0, 0.0, 0.0, 0.0, 0.0, 0.0, 0.0, 0.0, 0.0, 0.0, 0.0, 0.0, 0.0, 0.0, 0.0, 0.0, 0.0, 0.0, 0.0, 0.0, 0.0, 0.0, 0.0, 0.0, 0.0, 0.0, 0.0, 0.0, 0.0, 0.0, 0.0, 0.0, 0.0, 0.0, 0.0, 0.0, 0.0, 0.0, 0.0, 0.0, 0.0, 0.0, 0.0, 0.0, 0.0, 0.0, 0.0, 0.0, 0.0, 0.0, 0.0, 0.0, 0.0, 0.0, 0.0, 0.0, 0.0, 0.0, 0.0, 0.0, 0.0, 0.0, 0.0, 0.0, 0.0, 0.0, 0.0, 0.0, 0.0, 0.0, 0.0, 0.0, 0.0, 0.0, 0.0, 0.0, 0.0, 0.0, 0.0, 0.0, 0.0, 0.0, 0.0, 0.0, 0.0, 0.0, 0.0, 0.0, 0.0, 0.0, 0.0, 0.0, 0.0, 0.0, 0.0, 0.0, 0.0, 0.0, 0.0, 0.0, 0.0, 0.0, 0.0, 0.0, 0.0, 0.0, 0.0, 0.0, 0.0, 0.0, 0.0, 0.0, 0.0, 0.0, 0.0, 0.0, 0.0, 0.0, 0.0, 0.0, 0.0, 0.0, 0.0, 0.0, 0.0, 0.0, 0.0, 0.0, 0.0, 0.0, 0.0, 0.0, 0.0, 0.0, 0.0, 0.0, 0.0, 0.0, 0.0, 0.0, 0.0, 0.0, 0.0, 0.0, 0.0, 0.0, 0.0, 0.0, 0.0, 0.0, 0.0, 0.0, 0.0, 0.0, 0.0, 0.0, 0.0, 0.0, 0.0, 0.0, 0.0, 0.0, 0.0, 0.0, 0.0, 0.0, 0.0, 0.0, 0.0, 0.0, 0.0, 0.0, 0.0, 0.0, 0.0, 0.0, 0.0, 0.0, 0.0, 0.0, 0.0, 0.0, 0.0, 0.0, 0.0, 0.0, 0.0, 0.0, 0.0, 0.0, 0.0, 0.0, 0.0, 0.0, 0.0, 0.0, 0.0, 0.0, 0.0, 0.0, 0.0, 0.0, 0.0, 0.0, 0.0, 0.0, 0.0, 0.0, 0.0, 0.0, 0.0, 0.0, 0.0, 0.0, 0.0, 0.0, 0.0, 0.0, 0.0, 0.0, 0.0, 0.0, 0.0, 0.0, 0.0, 0.0, 0.0])
me_cube_007.materials.append(mat_hair)
me_cube_007.use_remesh_fix_poles = True
me_cube_007.use_remesh_preserve_attributes = False
me_cube_007.update()
me_plane_002 = bpy.data.meshes.new('Plane.002')
me_plane_002.from_pydata([(-1.0, -1.0, 0.0), (1.0, -1.0, 0.0), (-1.0, 1.0, 0.0), (1.0, 1.0, 0.0)], [], [(0, 1, 3, 2)])
_uv = me_plane_002.uv_layers.new(name='UVMap')
_uv.uv.foreach_set('vector', [0.0, 0.0, 1.0, 0.0, 1.0, 1.0, 0.0, 1.0])
me_plane_002.use_remesh_fix_poles = True
me_plane_002.use_remesh_preserve_attributes = False
me_plane_002.update()
me_cube_008 = bpy.data.meshes.new('Cube.008')
me_cube_008.from_pydata([(-0.6477, -0.6033, -0.9459), (-0.5504, -0.5116, 0.5297), (-0.5673, 0.5703, -0.9531), (-0.5556, 0.529, 0.5054), (-0.8407, -0.0374, -1.076), (-0.6724, -0.63, -0.008035), (-0.6815, 0.005206, 0.6229), (-0.6544, 0.6218, -0.01969), (-0.05899, 0.9058, -0.8769), (-0.04607, 0.6377, 0.6263), (-0.1701, -0.8991, -0.6975), (-0.04444, -0.6314, 0.6335), (-0.9092, -0.006691, -0.02721), (-0.06731, 0.8841, -0.02831), (-0.08149, -0.8932, -0.006877), (0.3123, -0.6611, -0.708), (-0.06071, 0.001908, 0.865), (0.02553, -0.7628, -0.9765), (-0.5275, -0.7577, -1.552), (0.3553, 0.7131, -0.8457), (0.4008, 0.5753, 0.5579), (0.131, -0.8169, -0.5304), (0.4009, -0.5699, 0.5579), (0.3719, 0.8056, -0.03662), (0.3373, -0.8279, 0.003479), (0.4008, 0.002692, 0.7729), (0.5113, 0.5818, -0.5014), (0.7007, 0.4136, 0.4164), (0.3815, -0.7048, -0.452), (0.677, -0.4051, 0.4164), (0.6729, 0.5788, -0.01023), (0.6315, -0.6096, 0.01585), (0.7004, 0.001914, 0.5711), (-0.7112, 0.3798, -1.018), (-0.7916, -0.4348, -1.024), (-0.7085, -0.6233, -0.4081), (-0.6161, -0.5855, 0.318), (-0.6374, -0.3041, 0.5985), (-0.6415, 0.3189, 0.5798), (-0.6179, 0.5979, 0.2977), (-0.6545, 0.5869, -0.4426), (-0.3742, 0.7279, -0.8761), (-0.3399, 0.5999, 0.5803), (-0.4875, -0.7649, -0.7108), (-0.3356, -0.5857, 0.5999), (-0.8531, -0.3471, -0.01833), (-0.8425, 0.002814, 0.3383), (-0.8412, 0.3357, -0.02492), (-0.9258, -0.02337, -0.6695), (-0.3701, 0.8045, -0.02137), (-0.04875, 0.8152, 0.3378), (-0.102, 0.8731, -0.3889), (-0.04831, -0.8112, 0.3451), (-0.3843, -0.8111, -0.006754), (-0.1611, -0.9268, -0.3893), (-0.3478, 0.7623, -1.284), (-0.05466, 0.3501, 0.8041), (-0.3893, 0.003804, 0.7966), (-0.05358, -0.345, 0.809), (-0.8484, -0.4269, -1.695), (-0.7678, 0.3877, -1.689), (0.3397, -0.6496, -0.6383), (0.1244, -0.7105, -0.7817), (-0.08107, -0.9227, -1.235), (0.3973, 0.7383, 0.2957), (0.3101, 0.7936, -0.4055), (0.397, -0.7334, 0.2995), (0.2236, -0.8746, -0.2874), (0.4008, 0.3158, 0.7191), (0.4008, -0.3104, 0.7191), (0.2044, -0.6216, 0.613), (0.2023, 0.001922, 0.8463), (0.2041, 0.6257, 0.6121), (-0.002696, -0.8693, -0.6143), (0.1561, -0.8905, -0.002869), (0.1794, 0.8758, -0.03558), (0.07356, 0.8263, -0.8666), (0.6973, 0.5308, 0.2279), (0.6108, 0.576, -0.2675), (0.6918, -0.5308, 0.2312), (0.5208, -0.6738, -0.1904), (0.7005, 0.227, 0.5324), (0.7005, -0.2232, 0.5324), (0.5602, 0.5004, 0.4897), (0.5306, 0.7004, -0.02672), (0.5602, -0.4952, 0.4896), (0.5601, 0.002625, 0.6766), (0.2597, -0.7549, -0.4737), (0.4885, -0.73, 0.0106), (0.3802, 0.6486, -0.6733), (-0.8841, -0.3583, -0.5296), (-0.7846, -0.3238, 0.3315), (-0.786, 0.3329, 0.3173), (-0.8443, 0.3138, -0.561), (-0.3886, 0.7744, -0.3932), (-0.3484, 0.7538, 0.3176), (-0.3471, -0.7446, 0.3335), (-0.4406, -0.8121, -0.3653), (-0.3696, 0.3346, 0.7387), (-0.3666, -0.3235, 0.7526), (-0.8973, -0.02942, -1.734), (-0.6287, 0.5774, -1.624), (-0.7156, -0.5982, -1.644), (0.2032, -0.3391, 0.7882), (0.2031, 0.3431, 0.7875), (0.05588, -0.9319, -0.3473), (0.2013, -0.7993, 0.3305), (0.2011, 0.8029, 0.3267), (0.1282, 0.8647, -0.4419), (0.5566, 0.6422, 0.2617), (0.5601, -0.2696, 0.6298), (0.3719, -0.7854, -0.2354), (0.467, 0.6906, -0.3451), (0.5601, 0.2748, 0.6298), (0.5533, -0.6392, 0.2658), (0.209, 0.7573, -0.7618), (-0.2153, 0.9196, -0.722), (0.232, 0.7764, -0.5976), (0.09395, 0.8442, -0.6557), (-0.08588, 0.8934, -0.7235), (0.1526, 0.8174, -0.9979), (0.2609, 0.7637, -0.9224), (0.3218, 0.7753, -1.095), (-0.04465, 0.8988, -1.009), (0.02309, 0.8582, -1.004), (-0.06888, 0.9035, -1.109), (-0.2381, 0.8723, -1.155), (0.2053, -0.6648, -0.7265), (0.4054, -0.5692, -0.7986), (0.1035, -0.7275, -0.8346), (0.1015, -0.6504, -0.973), (-0.4709, 0.7069, -1.505), (-0.1819, 0.8765, -1.397), (-0.3718, -0.7859, -1.161), (-0.2279, -0.9181, -1.196), (-0.2569, -0.8575, -1.542), (-0.7071, 0.3898, -1.347), (-0.568, 0.5795, -1.282), (-0.6532, -0.5954, -1.289), (-0.3962, 0.7223, -1.185), (-0.8375, -0.02751, -1.399), (-0.7876, -0.4247, -1.353), (-0.4682, -0.7539, -1.123)], [], [(0, 35, 90, 34), (35, 5, 45, 90), (90, 45, 12, 48), (34, 90, 48, 4), (5, 36, 91, 45), (36, 1, 37, 91), (91, 37, 6, 46), (45, 91, 46, 12), (12, 46, 92, 47), (46, 6, 38, 92), (92, 38, 3, 39), (47, 92, 39, 7), (4, 48, 93, 33), (48, 12, 47, 93), (93, 47, 7, 40), (33, 93, 40, 2), (2, 40, 94, 41), (40, 7, 49, 94), (94, 49, 13, 51), (41, 94, 51, 116), (7, 39, 95, 49), (39, 3, 42, 95), (95, 42, 9, 50), (49, 95, 50, 13), (14, 52, 96, 53), (52, 11, 44, 96), (96, 44, 1, 36), (53, 96, 36, 5), (10, 54, 97, 43), (54, 14, 53, 97), (97, 53, 5, 35), (43, 97, 35, 0), (9, 42, 98, 56), (42, 3, 38, 98), (98, 38, 6, 57), (56, 98, 57, 16), (16, 57, 99, 58), (57, 6, 37, 99), (99, 37, 1, 44), (58, 99, 44, 11), (140, 136, 60, 100), (10, 43, 133, 134), (28, 87, 15, 61), (136, 137, 101, 60), (137, 139, 131, 101), (142, 138, 102, 18), (138, 141, 59, 102), (21, 73, 17, 129), (87, 21, 62, 127), (41, 116, 126, 55), (141, 140, 100, 59), (73, 10, 63, 17), (16, 58, 103, 71), (58, 11, 70, 103), (103, 70, 22, 69), (71, 103, 69, 25), (9, 56, 104, 72), (56, 16, 71, 104), (104, 71, 25, 68), (72, 104, 68, 20), (14, 54, 105, 74), (54, 10, 73, 105), (105, 73, 21, 67), (74, 105, 67, 24), (11, 52, 106, 70), (52, 14, 74, 106), (106, 74, 24, 66), (70, 106, 66, 22), (13, 50, 107, 75), (50, 9, 72, 107), (107, 72, 20, 64), (75, 107, 64, 23), (119, 51, 108, 118), (51, 13, 75, 108), (108, 75, 23, 65), (118, 108, 65, 117), (23, 64, 109, 84), (64, 20, 83, 109), (109, 83, 27, 77), (84, 109, 77, 30), (25, 69, 110, 86), (69, 22, 85, 110), (110, 85, 29, 82), (86, 110, 82, 32), (24, 67, 111, 88), (67, 21, 87, 111), (111, 87, 28, 80), (88, 111, 80, 31), (19, 65, 112, 89), (65, 23, 84, 112), (112, 84, 30, 78), (89, 112, 78, 26), (20, 68, 113, 83), (68, 25, 86, 113), (113, 86, 32, 81), (83, 113, 81, 27), (22, 66, 114, 85), (66, 24, 88, 114), (114, 88, 31, 79), (85, 114, 79, 29), (76, 118, 117, 115), (8, 119, 118, 76), (76, 115, 121, 120), (120, 121, 122), (8, 76, 124, 123), (123, 124, 125), (61, 15, 128), (127, 62, 130), (55, 126, 132), (134, 133, 135), (34, 4, 140, 141), (0, 34, 141, 138), (43, 0, 138, 142), (2, 41, 139, 137), (33, 2, 137, 136), (4, 33, 136, 140)])
me_cube_008.polygons.foreach_set('use_smooth', [True] * 116)
_uv = me_cube_008.uv_layers.new(name='UVMap')
_uv.uv.foreach_set('vector', [0.375, 0.0, 0.4375, 0.0, 0.4375, 0.0625, 0.375, 0.0625, 0.4375, 0.0, 0.5, 0.0, 0.5, 0.0625, 0.4375, 0.0625, 0.4375, 0.0625, 0.5, 0.0625, 0.5, 0.125, 0.4373, 0.125, 0.375, 0.0625, 0.4375, 0.0625, 0.4373, 0.125, 0.375, 0.125, 0.5, 0.0, 0.5625, 0.0, 0.5625, 0.0625, 0.5, 0.0625, 0.5625, 0.0, 0.625, 0.0, 0.625, 0.0625, 0.5625, 0.0625, 0.5625, 0.0625, 0.625, 0.0625, 0.625, 0.125, 0.5625, 0.125, 0.5, 0.0625, 0.5625, 0.0625, 0.5625, 0.125, 0.5, 0.125, 0.5, 0.125, 0.5625, 0.125, 0.5625, 0.1875, 0.5, 0.1875, 0.5625, 0.125, 0.625, 0.125, 0.625, 0.1875, 0.5625, 0.1875, 0.5625, 0.1875, 0.625, 0.1875, 0.625, 0.25, 0.5625, 0.25, 0.5, 0.1875, 0.5625, 0.1875, 0.5625, 0.25, 0.5, 0.25, 0.375, 0.125, 0.4373, 0.125, 0.4371, 0.1873, 0.368, 0.1865, 0.4373, 0.125, 0.5, 0.125, 0.5, 0.1875, 0.4371, 0.1873, 0.4371, 0.1873, 0.5, 0.1875, 0.5, 0.25, 0.439, 0.2484, 0.368, 0.1865, 0.4371, 0.1873, 0.439, 0.2484, 0.3906, 0.2396, 0.3906, 0.2396, 0.439, 0.2484, 0.4371, 0.3067, 0.368, 0.2766, 0.439, 0.2484, 0.5, 0.25, 0.5, 0.3099, 0.4371, 0.3067, 0.4371, 0.3067, 0.5, 0.3099, 0.5, 0.3542, 0.4373, 0.355, 0.368, 0.2766, 0.4371, 0.3067, 0.4373, 0.355, 0.375, 0.375, 0.5, 0.25, 0.5625, 0.25, 0.5625, 0.3103, 0.5, 0.3099, 0.5625, 0.25, 0.625, 0.25, 0.625, 0.3125, 0.5625, 0.3103, 0.5625, 0.3103, 0.625, 0.3125, 0.625, 0.375, 0.5625, 0.3559, 0.5, 0.3099, 0.5625, 0.3103, 0.5625, 0.3559, 0.5, 0.3542, 0.5, 0.8958, 0.5625, 0.8941, 0.5625, 0.9397, 0.5, 0.9401, 0.5625, 0.8941, 0.625, 0.875, 0.625, 0.9375, 0.5625, 0.9397, 0.5625, 0.9397, 0.625, 0.9375, 0.625, 1.0, 0.5625, 1.0, 0.5, 0.9401, 0.5625, 0.9397, 0.5625, 1.0, 0.5, 1.0, 0.375, 0.875, 0.4375, 0.8941, 0.4375, 0.9397, 0.375, 0.9375, 0.4375, 0.8941, 0.5, 0.8958, 0.5, 0.9401, 0.4375, 0.9397, 0.4375, 0.9397, 0.5, 0.9401, 0.5, 1.0, 0.4375, 1.0, 0.375, 0.9375, 0.4375, 0.9397, 0.4375, 1.0, 0.375, 1.0, 0.75, 0.5, 0.8125, 0.5, 0.8147, 0.5625, 0.7691, 0.5625, 0.8125, 0.5, 0.875, 0.5, 0.875, 0.5625, 0.8147, 0.5625, 0.8147, 0.5625, 0.875, 0.5625, 0.875, 0.625, 0.8151, 0.625, 0.7691, 0.5625, 0.8147, 0.5625, 0.8151, 0.625, 0.7708, 0.625, 0.7708, 0.625, 0.8151, 0.625, 0.8147, 0.6875, 0.7691, 0.6875, 0.8151, 0.625, 0.875, 0.625, 0.875, 0.6875, 0.8147, 0.6875, 0.8147, 0.6875, 0.875, 0.6875, 0.875, 0.75, 0.8125, 0.75, 0.7691, 0.6875, 0.8147, 0.6875, 0.8125, 0.75, 0.75, 0.75, 0.375, 0.125, 0.368, 0.1865, 0.368, 0.1865, 0.375, 0.125, 0.375, 0.875, 0.375, 0.9375, 0.375, 0.9375, 0.375, 0.875, 0.375, 0.875, 0.375, 0.875, 0.375, 0.875, 0.375, 0.875, 0.368, 0.1865, 0.3906, 0.2396, 0.3906, 0.2396, 0.368, 0.1865, 0.3906, 0.2396, 0.368, 0.2766, 0.368, 0.2766, 0.3906, 0.2396, 0.375, 0.9375, 0.375, 1.0, 0.375, 1.0, 0.375, 0.9375, 0.375, 0.0, 0.375, 0.0625, 0.375, 0.0625, 0.375, 0.0, 0.375, 0.875, 0.375, 0.875, 0.375, 0.875, 0.375, 0.875, 0.375, 0.875, 0.375, 0.875, 0.375, 0.875, 0.375, 0.875, 0.368, 0.2766, 0.375, 0.375, 0.375, 0.375, 0.368, 0.2766, 0.375, 0.0625, 0.375, 0.125, 0.375, 0.125, 0.375, 0.0625, 0.375, 0.875, 0.375, 0.875, 0.375, 0.875, 0.375, 0.875, 0.7708, 0.625, 0.7691, 0.6875, 0.7522, 0.6875, 0.7526, 0.625, 0.7691, 0.6875, 0.75, 0.75, 0.75, 0.75, 0.7522, 0.6875, 0.7522, 0.6875, 0.75, 0.75, 0.75, 0.75, 0.75, 0.6875, 0.7526, 0.625, 0.7522, 0.6875, 0.75, 0.6875, 0.75, 0.625, 0.75, 0.5, 0.7691, 0.5625, 0.7522, 0.5625, 0.75, 0.5, 0.7691, 0.5625, 0.7708, 0.625, 0.7526, 0.625, 0.7522, 0.5625, 0.7522, 0.5625, 0.7526, 0.625, 0.75, 0.625, 0.75, 0.5625, 0.75, 0.5, 0.7522, 0.5625, 0.75, 0.5625, 0.75, 0.5, 0.5, 0.8958, 0.4375, 0.8941, 0.4375, 0.8772, 0.5, 0.8776, 0.4375, 0.8941, 0.375, 0.875, 0.375, 0.875, 0.4375, 0.8772, 0.4375, 0.8772, 0.375, 0.875, 0.375, 0.875, 0.4375, 0.875, 0.5, 0.8776, 0.4375, 0.8772, 0.4375, 0.875, 0.5, 0.875, 0.625, 0.875, 0.5625, 0.8941, 0.5625, 0.8772, 0.625, 0.875, 0.5625, 0.8941, 0.5, 0.8958, 0.5, 0.8776, 0.5625, 0.8772, 0.5625, 0.8772, 0.5, 0.8776, 0.5, 0.875, 0.5625, 0.875, 0.625, 0.875, 0.5625, 0.8772, 0.5625, 0.875, 0.625, 0.875, 0.5, 0.3542, 0.5625, 0.3559, 0.5625, 0.3728, 0.5, 0.3724, 0.5625, 0.3559, 0.625, 0.375, 0.625, 0.375, 0.5625, 0.3728, 0.5625, 0.3728, 0.625, 0.375, 0.625, 0.375, 0.5625, 0.375, 0.5, 0.3724, 0.5625, 0.3728, 0.5625, 0.375, 0.5, 0.375, 0.4061, 0.365, 0.4373, 0.355, 0.4375, 0.3728, 0.4062, 0.3739, 0.4373, 0.355, 0.5, 0.3542, 0.5, 0.3724, 0.4375, 0.3728, 0.4375, 0.3728, 0.5, 0.3724, 0.5, 0.375, 0.4375, 0.375, 0.4062, 0.3739, 0.4375, 0.3728, 0.4375, 0.375, 0.4062, 0.375, 0.5, 0.375, 0.5625, 0.375, 0.5625, 0.375, 0.5, 0.375, 0.5625, 0.375, 0.625, 0.375, 0.625, 0.375, 0.5625, 0.375, 0.5625, 0.375, 0.625, 0.375, 0.625, 0.375, 0.5625, 0.375, 0.5, 0.375, 0.5625, 0.375, 0.5625, 0.375, 0.5, 0.375, 0.75, 0.625, 0.75, 0.6875, 0.75, 0.6875, 0.75, 0.625, 0.75, 0.6875, 0.75, 0.75, 0.75, 0.75, 0.75, 0.6875, 0.75, 0.6875, 0.75, 0.75, 0.75, 0.75, 0.75, 0.6875, 0.75, 0.625, 0.75, 0.6875, 0.75, 0.6875, 0.75, 0.625, 0.5, 0.875, 0.4375, 0.875, 0.4375, 0.875, 0.5, 0.875, 0.4375, 0.875, 0.375, 0.875, 0.375, 0.875, 0.4375, 0.875, 0.4375, 0.875, 0.375, 0.875, 0.375, 0.875, 0.4375, 0.875, 0.5, 0.875, 0.4375, 0.875, 0.4375, 0.875, 0.5, 0.875, 0.375, 0.375, 0.4375, 0.375, 0.4375, 0.375, 0.375, 0.375, 0.4375, 0.375, 0.5, 0.375, 0.5, 0.375, 0.4375, 0.375, 0.4375, 0.375, 0.5, 0.375, 0.5, 0.375, 0.4375, 0.375, 0.375, 0.375, 0.4375, 0.375, 0.4375, 0.375, 0.375, 0.375, 0.75, 0.5, 0.75, 0.5625, 0.75, 0.5625, 0.75, 0.5, 0.75, 0.5625, 0.75, 0.625, 0.75, 0.625, 0.75, 0.5625, 0.75, 0.5625, 0.75, 0.625, 0.75, 0.625, 0.75, 0.5625, 0.75, 0.5, 0.75, 0.5625, 0.75, 0.5625, 0.75, 0.5, 0.625, 0.875, 0.5625, 0.875, 0.5625, 0.875, 0.625, 0.875, 0.5625, 0.875, 0.5, 0.875, 0.5, 0.875, 0.5625, 0.875, 0.5625, 0.875, 0.5, 0.875, 0.5, 0.875, 0.5625, 0.875, 0.625, 0.875, 0.5625, 0.875, 0.5625, 0.875, 0.625, 0.875, 0.375, 0.375, 0.4062, 0.3739, 0.4062, 0.375, 0.375, 0.375, 0.375, 0.375, 0.4061, 0.365, 0.4062, 0.3739, 0.375, 0.375, 0.375, 0.375, 0.375, 0.375, 0.375, 0.375, 0.375, 0.375, 0.375, 0.375, 0.375, 0.375, 0.375, 0.375, 0.375, 0.375, 0.375, 0.375, 0.375, 0.375, 0.375, 0.375, 0.375, 0.375, 0.375, 0.375, 0.375, 0.375, 0.375, 0.875, 0.375, 0.875, 0.375, 0.875, 0.375, 0.875, 0.375, 0.875, 0.375, 0.875, 0.368, 0.2766, 0.375, 0.375, 0.368, 0.2766, 0.375, 0.875, 0.375, 0.9375, 0.375, 0.875, 0.375, 0.0625, 0.375, 0.125, 0.375, 0.125, 0.375, 0.0625, 0.375, 0.0, 0.375, 0.0625, 0.375, 0.0625, 0.375, 0.0, 0.375, 0.9375, 0.375, 1.0, 0.375, 1.0, 0.375, 0.9375, 0.3906, 0.2396, 0.368, 0.2766, 0.368, 0.2766, 0.3906, 0.2396, 0.368, 0.1865, 0.3906, 0.2396, 0.3906, 0.2396, 0.368, 0.1865, 0.375, 0.125, 0.368, 0.1865, 0.368, 0.1865, 0.375, 0.125])
me_cube_008.materials.append(mat_hair)
me_cube_008.use_remesh_fix_poles = True
me_cube_008.use_remesh_preserve_attributes = False
me_cube_008.update()
me_cube_009 = bpy.data.meshes.new('Cube.009')
me_cube_009.from_pydata([(-1.0, -1.372, -7.451e-08), (0.2919, -0.07507, 2.0), (-1.0, 4.47e-08, -1.49e-08), (0.2919, 1.658e-07, 2.0), (1.0, -1.372, -4.47e-08), (0.4013, -0.07507, 2.0), (1.0, -4.47e-08, 1.49e-08), (0.4013, 1.609e-07, 2.0), (-0.9598, -1.317, 0.09656), (-0.9598, 5.154e-08, 0.09656), (0.9598, -3.427e-08, 0.09656), (0.9598, -1.317, 0.09656), (-0.5233, -0.819, 1.178), (-0.5233, 1.287e-07, 1.178), (0.6704, 7.535e-08, 1.178), (0.6704, -0.819, 1.178), (-1.0, -0.7717, -4.842e-08), (0.2919, -0.04222, 2.0), (1.0, -0.7717, -1.862e-08), (0.4013, -0.04222, 2.0), (0.9598, -0.7407, 0.09656), (-0.9598, -0.7407, 0.09656), (0.6704, -0.4606, 1.178), (-0.5233, -0.4606, 1.178), (0.175, -0.2583, 1.959), (0.1578, 1.681e-07, 1.959), (0.5122, 1.523e-07, 1.959), (0.5323, -0.2583, 1.959), (0.5154, -0.1453, 1.959), (0.1604, -0.1453, 1.959)], [], [(29, 17, 3, 25), (11, 15, 12, 8), (28, 19, 5, 27), (27, 5, 1, 24), (19, 17, 1, 5), (4, 11, 8, 0), (18, 20, 11, 4), (16, 21, 9, 2), (20, 22, 15, 11), (21, 23, 13, 9), (8, 12, 23, 21), (10, 14, 22, 20), (0, 8, 21, 16), (6, 10, 20, 18), (7, 3, 17, 19), (26, 7, 19, 28), (24, 1, 17, 29), (12, 24, 29, 23), (14, 26, 28, 22), (15, 27, 24, 12), (22, 28, 27, 15), (23, 29, 25, 13)])
me_cube_009.polygons.foreach_set('use_smooth', [True] * 22)
me_cube_009.polygons.foreach_set('material_index', [0, 0, 0, 0, 0, 0, 0, 0, 0, 0, 0, 1, 0, 0, 0, 0, 0, 0, 1, 0, 0, 0])
_uv = me_cube_009.uv_layers.new(name='UVMap')
_uv.uv.foreach_set('vector', [0.6186, 0.1094, 0.625, 0.1094, 0.625, 0.25, 0.6186, 0.25, 0.3871, 0.75, 0.496, 0.75, 0.496, 1.0, 0.3871, 1.0, 0.6186, 0.6406, 0.625, 0.6406, 0.625, 0.75, 0.6186, 0.75, 0.6186, 0.75, 0.625, 0.75, 0.625, 1.0, 0.6186, 1.0, 0.625, 0.6406, 0.875, 0.6406, 0.875, 0.75, 0.625, 0.75, 0.375, 0.75, 0.3871, 0.75, 0.3871, 1.0, 0.375, 1.0, 0.375, 0.6406, 0.3871, 0.6406, 0.3871, 0.75, 0.375, 0.75, 0.375, 0.1094, 0.3871, 0.1094, 0.3871, 0.25, 0.375, 0.25, 0.3871, 0.6406, 0.496, 0.6406, 0.496, 0.75, 0.3871, 0.75, 0.3871, 0.1094, 0.496, 0.1094, 0.496, 0.25, 0.3871, 0.25, 0.3871, 0.0, 0.496, 0.0, 0.496, 0.1094, 0.3871, 0.1094, 0.3871, 0.5, 0.496, 0.5, 0.496, 0.6406, 0.3871, 0.6406, 0.375, 0.0, 0.3871, 0.0, 0.3871, 0.1094, 0.375, 0.1094, 0.375, 0.5, 0.3871, 0.5, 0.3871, 0.6406, 0.375, 0.6406, 0.625, 0.5, 0.875, 0.5, 0.875, 0.6406, 0.625, 0.6406, 0.6186, 0.5, 0.625, 0.5, 0.625, 0.6406, 0.6186, 0.6406, 0.6186, 0.0, 0.625, 0.0, 0.625, 0.1094, 0.6186, 0.1094, 0.496, 0.0, 0.6186, 0.0, 0.6186, 0.1094, 0.496, 0.1094, 0.496, 0.5, 0.6186, 0.5, 0.6186, 0.6406, 0.496, 0.6406, 0.496, 0.75, 0.6186, 0.75, 0.6186, 1.0, 0.496, 1.0, 0.496, 0.6406, 0.6186, 0.6406, 0.6186, 0.75, 0.496, 0.75, 0.496, 0.1094, 0.6186, 0.1094, 0.6186, 0.25, 0.496, 0.25])
me_cube_009.materials.append(mat_hair)
me_cube_009.materials.append(mat_kity_earms)
me_cube_009.use_remesh_fix_poles = True
me_cube_009.use_remesh_preserve_attributes = False
me_cube_009.update()
me_cube_010 = bpy.data.meshes.new('Cube.010')
me_cube_010.from_pydata([(-1.0, -1.0, 0.0), (-1.0, -1.0, 2.0), (-1.0, 1.0, 0.0), (-1.0, 1.0, 2.0), (1.0, -1.0, 0.0), (1.0, -1.0, 2.0), (1.0, 1.0, 0.0), (1.0, 1.0, 2.0), (0.0, 0.0, 3.0), (-1.0, 0.0, 3.0), (1.0, 0.0, 3.0), (0.0, 0.0, 3.25), (-1.0, 0.0, 3.25), (1.0, 0.0, 3.25), (-1.0, -1.0, 0.6006), (-1.0, 1.0, 0.6006), (1.0, 1.0, 0.6006), (1.0, -1.0, 0.6006), (-1.0, -1.0, 1.482), (-1.0, 1.0, 1.482), (1.0, 1.0, 1.482), (1.0, -1.0, 1.482)], [], [(18, 1, 3, 19), (19, 3, 7, 20), (20, 7, 5, 21), (21, 5, 1, 18), (2, 6, 4, 0), (3, 1, 8), (1, 5, 8), (7, 3, 8), (5, 7, 8), (8, 7, 10), (5, 8, 10), (8, 3, 9), (1, 8, 9), (9, 8, 11, 12), (10, 8, 11, 13), (4, 17, 14, 0), (6, 16, 17, 4), (2, 15, 16, 6), (0, 14, 15, 2), (17, 21, 18, 14), (16, 20, 21, 17), (15, 19, 20, 16), (14, 18, 19, 15)])
me_cube_010.polygons.foreach_set('material_index', [1, 1, 1, 1, 1, 0, 0, 0, 0, 0, 0, 0, 0, 0, 0, 1, 1, 1, 1, 0, 0, 0, 0])
_uv = me_cube_010.uv_layers.new(name='UVMap')
_uv.uv.foreach_set('vector', [0.6019, 0.0, 0.625, 0.0, 0.625, 0.25, 0.6019, 0.25, 0.6019, 0.25, 0.625, 0.25, 0.625, 0.5, 0.6019, 0.5, 0.6019, 0.5, 0.625, 0.5, 0.625, 0.75, 0.6019, 0.75, 0.6019, 0.75, 0.625, 0.75, 0.625, 1.0, 0.6019, 1.0, 0.125, 0.5, 0.375, 0.5, 0.375, 0.75, 0.125, 0.75, 0.625, 0.25, 0.625, 0.0, 0.625, 0.25, 0.625, 1.0, 0.625, 0.75, 0.625, 1.0, 0.625, 0.5, 0.625, 0.25, 0.625, 0.5, 0.625, 0.75, 0.625, 0.5, 0.625, 0.75, 0.625, 0.5, 0.625, 0.5, 0.0, 0.0, 0.625, 0.75, 0.625, 1.0, 0.0, 0.0, 0.625, 0.25, 0.625, 0.25, 0.0, 0.0, 0.625, 0.0, 0.625, 0.25, 0.0, 0.0, 0.0, 0.0, 0.625, 0.25, 0.625, 0.25, 0.0, 0.0, 0.0, 0.0, 0.625, 0.5, 0.625, 0.5, 0.0, 0.0, 0.375, 0.75, 0.4501, 0.75, 0.4501, 1.0, 0.375, 1.0, 0.375, 0.5, 0.4501, 0.5, 0.4501, 0.75, 0.375, 0.75, 0.375, 0.25, 0.4501, 0.25, 0.4501, 0.5, 0.375, 0.5, 0.375, 0.0, 0.4501, 0.0, 0.4501, 0.25, 0.375, 0.25, 0.4501, 0.75, 0.6019, 0.75, 0.6019, 1.0, 0.4501, 1.0, 0.4501, 0.5, 0.6019, 0.5, 0.6019, 0.75, 0.4501, 0.75, 0.4501, 0.25, 0.6019, 0.25, 0.6019, 0.5, 0.4501, 0.5, 0.4501, 0.0, 0.6019, 0.0, 0.6019, 0.25, 0.4501, 0.25])
me_cube_010.materials.append(mat_carton_1)
me_cube_010.materials.append(mat_carton_2)
me_cube_010.use_remesh_fix_poles = True
me_cube_010.use_remesh_preserve_attributes = False
me_cube_010.update()
me_circle = bpy.data.meshes.new('Circle')
me_circle.from_pydata([(0.0, 1.0, 0.0), (-0.1951, 0.9808, 0.0), (-0.3827, 0.9239, 0.0), (-0.5556, 0.8315, 0.0), (-0.7071, 0.7071, 0.0), (-0.8315, 0.5556, 0.0), (-0.9239, 0.3827, 0.0), (-0.9808, 0.1951, 0.0), (-1.0, -4.371e-08, 0.0), (-0.9808, -0.1951, 0.0), (-0.9239, -0.3827, 0.0), (-0.8315, -0.5556, 0.0), (-0.7071, -0.7071, 0.0), (-0.5556, -0.8315, 0.0), (-0.3827, -0.9239, 0.0), (-0.1951, -0.9808, 0.0), (8.742e-08, -1.0, 0.0), (0.1951, -0.9808, 0.0), (0.3827, -0.9239, 0.0), (0.5556, -0.8315, 0.0), (0.7071, -0.7071, 0.0), (0.8315, -0.5556, 0.0), (0.9239, -0.3827, 0.0), (0.9808, -0.1951, 0.0), (1.0, 1.192e-08, 0.0), (0.9808, 0.1951, 0.0), (0.9239, 0.3827, 0.0), (0.8315, 0.5556, 0.0), (0.7071, 0.7071, 0.0), (0.5556, 0.8315, 0.0), (0.3827, 0.9239, 0.0), (0.1951, 0.9808, 0.0), (3.492e-09, 1.25, 4.0), (-0.2439, 1.226, 4.0), (-0.4784, 1.155, 4.0), (-0.6945, 1.039, 4.0), (-0.8839, 0.8839, 4.0), (-1.039, 0.6945, 4.0), (-1.155, 0.4784, 4.0), (-1.226, 0.2439, 4.0), (-1.25, -5.464e-08, 4.0), (-1.226, -0.2439, 4.0), (-1.155, -0.4784, 4.0), (-1.039, -0.6945, 4.0), (-0.8839, -0.8839, 4.0), (-0.6945, -1.039, 4.0), (-0.4784, -1.155, 4.0), (-0.2439, -1.226, 4.0), (1.128e-07, -1.25, 4.0), (0.2439, -1.226, 4.0), (0.4784, -1.155, 4.0), (0.6945, -1.039, 4.0), (0.8839, -0.8839, 4.0), (1.039, -0.6945, 4.0), (1.155, -0.4784, 4.0), (1.226, -0.2439, 4.0), (1.25, 1.491e-08, 4.0), (1.226, 0.2439, 4.0), (1.155, 0.4784, 4.0), (1.039, 0.6945, 4.0), (0.8839, 0.8839, 4.0), (0.6945, 1.039, 4.0), (0.4784, 1.155, 4.0), (0.2439, 1.226, 4.0), (2.386e-09, 1.171, 2.733), (0.2284, 1.148, 2.733), (0.6505, -0.9735, 2.733), (0.448, -1.082, 2.733), (-1.082, 0.448, 2.733), (-0.9735, 0.6505, 2.733), (0.8279, -0.8279, 2.733), (-1.148, 0.2284, 2.733), (0.9735, -0.6505, 2.733), (-1.171, -5.118e-08, 2.733), (1.082, -0.448, 2.733), (-1.148, -0.2284, 2.733), (1.148, -0.2284, 2.733), (-1.082, -0.448, 2.733), (1.171, 1.396e-08, 2.733), (-0.9735, -0.6505, 2.733), (1.148, 0.2284, 2.733), (-0.8279, -0.8279, 2.733), (1.082, 0.448, 2.733), (-0.6505, -0.9735, 2.733), (0.9735, 0.6505, 2.733), (-0.448, -1.082, 2.733), (-0.2284, 1.148, 2.733), (0.8279, 0.8279, 2.733), (-0.2284, -1.148, 2.733), (-0.448, 1.082, 2.733), (0.6505, 0.9735, 2.733), (1.047e-07, -1.171, 2.733), (-0.6505, 0.9735, 2.733), (0.448, 1.082, 2.733), (0.2284, -1.148, 2.733), (-0.8279, 0.8279, 2.733)], [], [(1, 0, 31, 30, 29, 28, 27, 26, 25, 24, 23, 22, 21, 20, 19, 18, 17, 16, 15, 14, 13, 12, 11, 10, 9, 8, 7, 6, 5, 4, 3, 2), (33, 34, 35, 36, 37, 38, 39, 40, 41, 42, 43, 44, 45, 46, 47, 48, 49, 50, 51, 52, 53, 54, 55, 56, 57, 58, 59, 60, 61, 62, 63, 32), (65, 64, 32, 63), (67, 66, 51, 50), (69, 68, 38, 37), (66, 70, 52, 51), (68, 71, 39, 38), (70, 72, 53, 52), (71, 73, 40, 39), (72, 74, 54, 53), (73, 75, 41, 40), (74, 76, 55, 54), (75, 77, 42, 41), (76, 78, 56, 55), (77, 79, 43, 42), (78, 80, 57, 56), (79, 81, 44, 43), (80, 82, 58, 57), (81, 83, 45, 44), (82, 84, 59, 58), (83, 85, 46, 45), (64, 86, 33, 32), (84, 87, 60, 59), (85, 88, 47, 46), (86, 89, 34, 33), (87, 90, 61, 60), (88, 91, 48, 47), (89, 92, 35, 34), (90, 93, 62, 61), (91, 94, 49, 48), (92, 95, 36, 35), (93, 65, 63, 62), (94, 67, 50, 49), (95, 69, 37, 36), (4, 5, 69, 95), (17, 18, 67, 94), (30, 31, 65, 93), (3, 4, 95, 92), (16, 17, 94, 91), (29, 30, 93, 90), (2, 3, 92, 89), (15, 16, 91, 88), (28, 29, 90, 87), (1, 2, 89, 86), (14, 15, 88, 85), (27, 28, 87, 84), (0, 1, 86, 64), (13, 14, 85, 83), (26, 27, 84, 82), (12, 13, 83, 81), (25, 26, 82, 80), (11, 12, 81, 79), (24, 25, 80, 78), (10, 11, 79, 77), (23, 24, 78, 76), (9, 10, 77, 75), (22, 23, 76, 74), (8, 9, 75, 73), (21, 22, 74, 72), (7, 8, 73, 71), (20, 21, 72, 70), (6, 7, 71, 68), (19, 20, 70, 66), (5, 6, 68, 69), (18, 19, 66, 67), (31, 0, 64, 65)])
me_circle.polygons.foreach_set('use_smooth', [True] * 66)
me_circle.polygons.foreach_set('material_index', [1, 0, 0, 0, 0, 0, 0, 0, 0, 0, 0, 0, 0, 0, 0, 0, 0, 0, 0, 0, 0, 0, 0, 0, 0, 0, 0, 0, 0, 0, 0, 0, 0, 0, 1, 1, 1, 1, 1, 1, 1, 1, 1, 1, 1, 1, 1, 1, 1, 1, 1, 1, 1, 1, 1, 1, 1, 1, 1, 1, 1, 1, 1, 1, 1, 1])
_uv = me_circle.uv_layers.new(name='UVMap')
_uv.uv.foreach_set('vector', [0.0, 0.0, 0.0, 0.0, 0.0, 0.0, 0.0, 0.0, 0.0, 0.0, 0.0, 0.0, 0.0, 0.0, 0.0, 0.0, 0.0, 0.0, 0.0, 0.0, 0.0, 0.0, 0.0, 0.0, 0.0, 0.0, 0.0, 0.0, 0.0, 0.0, 0.0, 0.0, 0.0, 0.0, 0.0, 0.0, 0.0, 0.0, 0.0, 0.0, 0.0, 0.0, 0.0, 0.0, 0.0, 0.0, 0.0, 0.0, 0.0, 0.0, 0.0, 0.0, 0.0, 0.0, 0.0, 0.0, 0.0, 0.0, 0.0, 0.0, 0.0, 0.0, 0.0, 0.0, 0.0, 0.0, 0.0, 0.0, 0.0, 0.0, 0.0, 0.0, 0.0, 0.0, 0.0, 0.0, 0.0, 0.0, 0.0, 0.0, 0.0, 0.0, 0.0, 0.0, 0.0, 0.0, 0.0, 0.0, 0.0, 0.0, 0.0, 0.0, 0.0, 0.0, 0.0, 0.0, 0.0, 0.0, 0.0, 0.0, 0.0, 0.0, 0.0, 0.0, 0.0, 0.0, 0.0, 0.0, 0.0, 0.0, 0.0, 0.0, 0.0, 0.0, 0.0, 0.0, 0.0, 0.0, 0.0, 0.0, 0.0, 0.0, 0.0, 0.0, 0.0, 0.0, 0.0, 0.0, 0.0, 0.0, 0.0, 0.0, 0.0, 0.0, 0.0, 0.0, 0.0, 0.0, 0.0, 0.0, 0.0, 0.0, 0.0, 0.0, 0.0, 0.0, 0.0, 0.0, 0.0, 0.0, 0.0, 0.0, 0.0, 0.0, 0.0, 0.0, 0.0, 0.0, 0.0, 0.0, 0.0, 0.0, 0.0, 0.0, 0.0, 0.0, 0.0, 0.0, 0.0, 0.0, 0.0, 0.0, 0.0, 0.0, 0.0, 0.0, 0.0, 0.0, 0.0, 0.0, 0.0, 0.0, 0.0, 0.0, 0.0, 0.0, 0.0, 0.0, 0.0, 0.0, 0.0, 0.0, 0.0, 0.0, 0.0, 0.0, 0.0, 0.0, 0.0, 0.0, 0.0, 0.0, 0.0, 0.0, 0.0, 0.0, 0.0, 0.0, 0.0, 0.0, 0.0, 0.0, 0.0, 0.0, 0.0, 0.0, 0.0, 0.0, 0.0, 0.0, 0.0, 0.0, 0.0, 0.0, 0.0, 0.0, 0.0, 0.0, 0.0, 0.0, 0.0, 0.0, 0.0, 0.0, 0.0, 0.0, 0.0, 0.0, 0.0, 0.0, 0.0, 0.0, 0.0, 0.0, 0.0, 0.0, 0.0, 0.0, 0.0, 0.0, 0.0, 0.0, 0.0, 0.0, 0.0, 0.0, 0.0, 0.0, 0.0, 0.0, 0.0, 0.0, 0.0, 0.0, 0.0, 0.0, 0.0, 0.0, 0.0, 0.0, 0.0, 0.0, 0.0, 0.0, 0.0, 0.0, 0.0, 0.0, 0.0, 0.0, 0.0, 0.0, 0.0, 0.0, 0.0, 0.0, 0.0, 0.0, 0.0, 0.0, 0.0, 0.0, 0.0, 0.0, 0.0, 0.0, 0.0, 0.0, 0.0, 0.0, 0.0, 0.0, 0.0, 0.0, 0.0, 0.0, 0.0, 0.0, 0.0, 0.0, 0.0, 0.0, 0.0, 0.0, 0.0, 0.0, 0.0, 0.0, 0.0, 0.0, 0.0, 0.0, 0.0, 0.0, 0.0, 0.0, 0.0, 0.0, 0.0, 0.0, 0.0, 0.0, 0.0, 0.0, 0.0, 0.0, 0.0, 0.0, 0.0, 0.0, 0.0, 0.0, 0.0, 0.0, 0.0, 0.0, 0.0, 0.0, 0.0, 0.0, 0.0, 0.0, 0.0, 0.0, 0.0, 0.0, 0.0, 0.0, 0.0, 0.0, 0.0, 0.0, 0.0, 0.0, 0.0, 0.0, 0.0, 0.0, 0.0, 0.0, 0.0, 0.0, 0.0, 0.0, 0.0, 0.0, 0.0, 0.0, 0.0, 0.0, 0.0, 0.0, 0.0, 0.0, 0.0, 0.0, 0.0, 0.0, 0.0, 0.0, 0.0, 0.0, 0.0, 0.0, 0.0, 0.0, 0.0, 0.0, 0.0, 0.0, 0.0, 0.0, 0.0, 0.0, 0.0, 0.0, 0.0, 0.0, 0.0, 0.0, 0.0, 0.0, 0.0, 0.0, 0.0, 0.0, 0.0, 0.0, 0.0, 0.0, 0.0, 0.0, 0.0, 0.0, 0.0, 0.0, 0.0, 0.0, 0.0, 0.0, 0.0, 0.0, 0.0, 0.0, 0.0, 0.0, 0.0, 0.0, 0.0, 0.0, 0.0, 0.0, 0.0, 0.0, 0.0, 0.0, 0.0, 0.0, 0.0, 0.0, 0.0, 0.0, 0.0, 0.0, 0.0, 0.0, 0.0, 0.0, 0.0, 0.0, 0.0, 0.0, 0.0, 0.0, 0.0, 0.0, 0.0, 0.0, 0.0, 0.0, 0.0, 0.0, 0.0, 0.0, 0.0, 0.0, 0.0, 0.0, 0.0, 0.0, 0.0, 0.0, 0.0, 0.0, 0.0, 0.0, 0.0, 0.0, 0.0, 0.0, 0.0, 0.0, 0.0, 0.0, 0.0, 0.0, 0.0, 0.0, 0.0, 0.0, 0.0, 0.0, 0.0, 0.0, 0.0, 0.0, 0.0, 0.0, 0.0, 0.0, 0.0, 0.0, 0.0, 0.0, 0.0, 0.0, 0.0, 0.0, 0.0, 0.0, 0.0, 0.0, 0.0, 0.0, 0.0, 0.0, 0.0, 0.0, 0.0, 0.0, 0.0, 0.0, 0.0, 0.0, 0.0, 0.0, 0.0, 0.0, 0.0, 0.0, 0.0, 0.0, 0.0, 0.0, 0.0, 0.0, 0.0, 0.0, 0.0, 0.0, 0.0, 0.0, 0.0, 0.0, 0.0, 0.0, 0.0, 0.0, 0.0, 0.0, 0.0, 0.0, 0.0, 0.0, 0.0, 0.0, 0.0, 0.0, 0.0, 0.0, 0.0, 0.0, 0.0, 0.0, 0.0, 0.0, 0.0, 0.0, 0.0, 0.0, 0.0, 0.0, 0.0, 0.0, 0.0, 0.0, 0.0, 0.0, 0.0, 0.0, 0.0, 0.0, 0.0, 0.0, 0.0, 0.0, 0.0, 0.0, 0.0, 0.0, 0.0, 0.0, 0.0, 0.0, 0.0, 0.0, 0.0, 0.0, 0.0, 0.0, 0.0, 0.0, 0.0, 0.0, 0.0, 0.0, 0.0, 0.0, 0.0, 0.0, 0.0, 0.0, 0.0, 0.0, 0.0, 0.0, 0.0, 0.0, 0.0, 0.0, 0.0, 0.0, 0.0, 0.0, 0.0, 0.0, 0.0, 0.0, 0.0, 0.0])
me_circle.materials.append(mat_cup)
me_circle.materials.append(mat_pilk)
me_circle.use_remesh_fix_poles = True
me_circle.use_remesh_preserve_attributes = False
me_circle.update()
me_circle_001 = bpy.data.meshes.new('Circle.001')
me_circle_001.from_pydata([(5.095e-10, 0.8632, 0.0), (-0.6104, 0.6104, 0.0), (-0.8632, -3.773e-08, 0.0), (-0.6104, -0.6104, 0.0), (7.598e-08, -0.8632, 0.0), (0.6104, -0.6104, 0.0), (0.8632, 1.029e-08, 0.0), (0.6104, 0.6104, 0.0), (1.716e-09, 1.025, 0.8864), (-0.7249, 0.7249, 0.8864), (-1.025, -4.481e-08, 0.8864), (-0.7249, -0.7249, 0.8864), (9.134e-08, -1.025, 0.8864), (0.7249, -0.7249, 0.8864), (1.025, 1.223e-08, 0.8864), (0.7249, 0.7249, 0.8864), (3.153e-09, 0.8431, 1.515), (-0.5962, 0.5962, 1.515), (-0.8431, -3.685e-08, 1.515), (-0.5962, -0.5962, 1.515), (7.686e-08, -0.8431, 1.515), (0.5962, -0.5962, 1.515), (0.8431, 1.005e-08, 1.515), (0.5962, 0.5962, 1.515), (3.153e-09, 0.8431, 3.033), (-0.5962, 0.5962, 3.033), (-0.8431, -3.685e-08, 3.033), (-0.5962, -0.5962, 3.033), (7.686e-08, -0.8431, 3.033), (0.5962, -0.5962, 3.033), (0.8431, 1.005e-08, 3.033), (0.5962, 0.5962, 3.033), (1.337e-09, 0.9734, 3.685), (-0.6883, 0.6883, 3.685), (-0.9734, -4.255e-08, 3.685), (-0.6883, -0.6883, 3.685), (8.644e-08, -0.9734, 3.685), (0.6883, -0.6883, 3.685), (0.9734, 1.161e-08, 3.685), (0.6883, 0.6883, 3.685), (6.549e-09, 0.5994, 4.585), (-0.4239, 0.4239, 4.585), (-0.5994, 1.57e-07, 4.585), (-0.4239, -0.4239, 4.585), (5.895e-08, -0.5994, 4.585), (0.4239, -0.4239, 4.585), (0.5994, 1.904e-07, 4.585), (0.4239, 0.4239, 4.585), (1.641e-08, 0.2252, 4.852), (-0.1593, 0.1593, 4.852), (-0.2252, 5.899e-08, 4.852), (-0.1593, -0.1593, 4.852), (3.61e-08, -0.2252, 4.852), (0.1593, -0.1593, 4.852), (0.2252, 7.152e-08, 4.852), (0.1593, 0.1593, 4.852), (1.641e-08, 0.2252, 4.968), (-0.1593, 0.1593, 4.968), (-0.2252, 5.899e-08, 4.968), (-0.1593, -0.1593, 4.968), (3.61e-08, -0.2252, 4.968), (0.1593, -0.1593, 4.968), (0.2252, 7.152e-08, 4.968), (0.1593, 0.1593, 4.968), (1.69e-08, 0.2977, 4.965), (-0.2105, 0.2105, 4.965), (-0.2977, 7.798e-08, 4.965), (-0.2105, -0.2105, 4.965), (4.293e-08, -0.2977, 4.965), (0.2105, -0.2105, 4.965), (0.2977, 9.455e-08, 4.965), (0.2105, 0.2105, 4.965), (1.69e-08, 0.2977, 5.299), (-0.2105, 0.2105, 5.299), (-0.2977, 7.798e-08, 5.299), (-0.2105, -0.2105, 5.299), (4.293e-08, -0.2977, 5.299), (0.2105, -0.2105, 5.299), (0.2977, 9.455e-08, 5.299), (0.2105, 0.2105, 5.299)], [], [(5, 4, 12, 13), (3, 2, 10, 11), (1, 0, 8, 9), (0, 7, 15, 8), (6, 5, 13, 14), (4, 3, 11, 12), (2, 1, 9, 10), (7, 6, 14, 15), (8, 15, 23, 16), (14, 13, 21, 22), (12, 11, 19, 20), (10, 9, 17, 18), (15, 14, 22, 23), (13, 12, 20, 21), (11, 10, 18, 19), (9, 8, 16, 17), (19, 18, 26, 27), (17, 16, 24, 25), (16, 23, 31, 24), (22, 21, 29, 30), (20, 19, 27, 28), (18, 17, 25, 26), (23, 22, 30, 31), (21, 20, 28, 29), (31, 30, 38, 39), (29, 28, 36, 37), (27, 26, 34, 35), (25, 24, 32, 33), (24, 31, 39, 32), (30, 29, 37, 38), (28, 27, 35, 36), (26, 25, 33, 34), (36, 35, 43, 44), (34, 33, 41, 42), (39, 38, 46, 47), (37, 36, 44, 45), (35, 34, 42, 43), (33, 32, 40, 41), (32, 39, 47, 40), (38, 37, 45, 46), (40, 47, 55, 48), (46, 45, 53, 54), (44, 43, 51, 52), (42, 41, 49, 50), (47, 46, 54, 55), (45, 44, 52, 53), (43, 42, 50, 51), (41, 40, 48, 49), (53, 52, 60, 61), (51, 50, 58, 59), (49, 48, 56, 57), (48, 55, 63, 56), (54, 53, 61, 62), (52, 51, 59, 60), (50, 49, 57, 58), (55, 54, 62, 63), (63, 62, 70, 71), (61, 60, 68, 69), (59, 58, 66, 67), (57, 56, 64, 65), (56, 63, 71, 64), (62, 61, 69, 70), (60, 59, 67, 68), (58, 57, 65, 66), (70, 69, 77, 78), (68, 67, 75, 76), (66, 65, 73, 74), (71, 70, 78, 79), (69, 68, 76, 77), (67, 66, 74, 75), (65, 64, 72, 73), (64, 71, 79, 72), (73, 72, 79, 78, 77, 76, 75, 74), (1, 2, 3, 4, 5, 6, 7, 0)])
me_circle_001.polygons.foreach_set('use_smooth', [True] * 74)
me_circle_001.polygons.foreach_set('material_index', [0, 0, 0, 0, 0, 0, 0, 0, 0, 0, 0, 0, 0, 0, 0, 0, 1, 1, 1, 1, 1, 1, 1, 1, 0, 0, 0, 0, 0, 0, 0, 0, 0, 0, 0, 0, 0, 0, 0, 0, 2, 2, 2, 2, 2, 2, 2, 2, 2, 2, 2, 2, 2, 2, 2, 2, 1, 1, 1, 1, 1, 1, 1, 1, 1, 1, 1, 1, 1, 1, 1, 1, 1, 0])
_k = set([(16, 17), (16, 23), (17, 18), (18, 19), (19, 20), (20, 21), (21, 22), (22, 23), (24, 25), (24, 31), (25, 26), (26, 27), (27, 28), (28, 29), (29, 30), (30, 31)])
me_circle_001.attributes.new('sharp_edge', 'BOOLEAN', 'EDGE').data.foreach_set('value', [ (min(e.vertices), max(e.vertices)) in _k for e in me_circle_001.edges])
_k = {(0, 1): 1.0, (1, 2): 1.0, (2, 3): 1.0, (3, 4): 1.0, (4, 5): 1.0, (5, 6): 1.0, (6, 7): 1.0, (0, 7): 1.0, (16, 17): 1.0, (17, 18): 1.0, (18, 19): 1.0, (19, 20): 1.0, (20, 21): 1.0, (21, 22): 1.0, (22, 23): 1.0, (16, 23): 1.0, (24, 25): 1.0, (25, 26): 1.0, (26, 27): 1.0, (27, 28): 1.0, (28, 29): 1.0, (29, 30): 1.0, (30, 31): 1.0, (24, 31): 1.0, (48, 49): 1.0, (49, 50): 1.0, (50, 51): 1.0, (51, 52): 1.0, (52, 53): 1.0, (53, 54): 1.0, (54, 55): 1.0, (48, 55): 1.0, (56, 57): 1.0, (57, 58): 1.0, (58, 59): 1.0, (59, 60): 1.0, (60, 61): 1.0, (61, 62): 1.0, (62, 63): 1.0, (56, 63): 1.0, (64, 65): 1.0, (65, 66): 1.0, (66, 67): 1.0, (67, 68): 1.0, (68, 69): 1.0, (69, 70): 1.0, (70, 71): 1.0, (64, 71): 1.0, (72, 73): 1.0, (73, 74): 1.0, (74, 75): 1.0, (75, 76): 1.0, (76, 77): 1.0, (77, 78): 1.0, (78, 79): 1.0, (72, 79): 1.0}
me_circle_001.attributes.new('crease_edge', 'FLOAT', 'EDGE').data.foreach_set('value', [_k.get((min(e.vertices), max(e.vertices)), 0.0) for e in me_circle_001.edges])
_uv = me_circle_001.uv_layers.new(name='UVMap')
_uv.uv.foreach_set('vector', [0.0, 0.0, 0.0, 0.0, 0.0, 0.0, 0.0, 0.0, 0.0, 0.0, 0.0, 0.0, 0.0, 0.0, 0.0, 0.0, 0.0, 0.0, 0.0, 0.0, 0.0, 0.0, 0.0, 0.0, 0.0, 0.0, 0.0, 0.0, 0.0, 0.0, 0.0, 0.0, 0.0, 0.0, 0.0, 0.0, 0.0, 0.0, 0.0, 0.0, 0.0, 0.0, 0.0, 0.0, 0.0, 0.0, 0.0, 0.0, 0.0, 0.0, 0.0, 0.0, 0.0, 0.0, 0.0, 0.0, 0.0, 0.0, 0.0, 0.0, 0.0, 0.0, 0.0, 0.0, 0.0, 0.0, 0.0, 0.0, 0.0, 0.0, 0.0, 0.0, 0.0, 0.0, 0.0, 0.0, 0.0, 0.0, 0.0, 0.0, 0.0, 0.0, 0.0, 0.0, 0.0, 0.0, 0.0, 0.0, 0.0, 0.0, 0.0, 0.0, 0.0, 0.0, 0.0, 0.0, 0.0, 0.0, 0.0, 0.0, 0.0, 0.0, 0.0, 0.0, 0.0, 0.0, 0.0, 0.0, 0.0, 0.0, 0.0, 0.0, 0.0, 0.0, 0.0, 0.0, 0.0, 0.0, 0.0, 0.0, 0.0, 0.0, 0.0, 0.0, 0.0, 0.0, 0.0, 0.0, 0.0, 0.0, 0.0, 0.0, 0.0, 0.0, 0.0, 0.0, 0.0, 0.0, 0.0, 0.0, 0.0, 0.0, 0.0, 0.0, 0.0, 0.0, 0.0, 0.0, 0.0, 0.0, 0.0, 0.0, 0.0, 0.0, 0.0, 0.0, 0.0, 0.0, 0.0, 0.0, 0.0, 0.0, 0.0, 0.0, 0.0, 0.0, 0.0, 0.0, 0.0, 0.0, 0.0, 0.0, 0.0, 0.0, 0.0, 0.0, 0.0, 0.0, 0.0, 0.0, 0.0, 0.0, 0.0, 0.0, 0.0, 0.0, 0.0, 0.0, 0.0, 0.0, 0.0, 0.0, 0.0, 0.0, 0.0, 0.0, 0.0, 0.0, 0.0, 0.0, 0.0, 0.0, 0.0, 0.0, 0.0, 0.0, 0.0, 0.0, 0.0, 0.0, 0.0, 0.0, 0.0, 0.0, 0.0, 0.0, 0.0, 0.0, 0.0, 0.0, 0.0, 0.0, 0.0, 0.0, 0.0, 0.0, 0.0, 0.0, 0.0, 0.0, 0.0, 0.0, 0.0, 0.0, 0.0, 0.0, 0.0, 0.0, 0.0, 0.0, 0.0, 0.0, 0.0, 0.0, 0.0, 0.0, 0.0, 0.0, 0.0, 0.0, 0.0, 0.0, 0.0, 0.0, 0.0, 0.0, 0.0, 0.0, 0.0, 0.0, 0.0, 0.0, 0.0, 0.0, 0.0, 0.0, 0.0, 0.0, 0.0, 0.0, 0.0, 0.0, 0.0, 0.0, 0.0, 0.0, 0.0, 0.0, 0.0, 0.0, 0.0, 0.0, 0.0, 0.0, 0.0, 0.0, 0.0, 0.0, 0.0, 0.0, 0.0, 0.0, 0.0, 0.0, 0.0, 0.0, 0.0, 0.0, 0.0, 0.0, 0.0, 0.0, 0.0, 0.0, 0.0, 0.0, 0.0, 0.0, 0.0, 0.0, 0.0, 0.0, 0.0, 0.0, 0.0, 0.0, 0.0, 0.0, 0.0, 0.0, 0.0, 0.0, 0.0, 0.0, 0.0, 0.0, 0.0, 0.0, 0.0, 0.0, 0.0, 0.0, 0.0, 0.0, 0.0, 0.0, 0.0, 0.0, 0.0, 0.0, 0.0, 0.0, 0.0, 0.0, 0.0, 0.0, 0.0, 0.0, 0.0, 0.0, 0.0, 0.0, 0.0, 0.0, 0.0, 0.0, 0.0, 0.0, 0.0, 0.0, 0.0, 0.0, 0.0, 0.0, 0.0, 0.0, 0.0, 0.0, 0.0, 0.0, 0.0, 0.0, 0.0, 0.0, 0.0, 0.0, 0.0, 0.0, 0.0, 0.0, 0.0, 0.0, 0.0, 0.0, 0.0, 0.0, 0.0, 0.0, 0.0, 0.0, 0.0, 0.0, 0.0, 0.0, 0.0, 0.0, 0.0, 0.0, 0.0, 0.0, 0.0, 0.0, 0.0, 0.0, 0.0, 0.0, 0.0, 0.0, 0.0, 0.0, 0.0, 0.0, 0.0, 0.0, 0.0, 0.0, 0.0, 0.0, 0.0, 0.0, 0.0, 0.0, 0.0, 0.0, 0.0, 0.0, 0.0, 0.0, 0.0, 0.0, 0.0, 0.0, 0.0, 0.0, 0.0, 0.0, 0.0, 0.0, 0.0, 0.0, 0.0, 0.0, 0.0, 0.0, 0.0, 0.0, 0.0, 0.0, 0.0, 0.0, 0.0, 0.0, 0.0, 0.0, 0.0, 0.0, 0.0, 0.0, 0.0, 0.0, 0.0, 0.0, 0.0, 0.0, 0.0, 0.0, 0.0, 0.0, 0.0, 0.0, 0.0, 0.0, 0.0, 0.0, 0.0, 0.0, 0.0, 0.0, 0.0, 0.0, 0.0, 0.0, 0.0, 0.0, 0.0, 0.0, 0.0, 0.0, 0.0, 0.0, 0.0, 0.0, 0.0, 0.0, 0.0, 0.0, 0.0, 0.0, 0.0, 0.0, 0.0, 0.0, 0.0, 0.0, 0.0, 0.0, 0.0, 0.0, 0.0, 0.0, 0.0, 0.0, 0.0, 0.0, 0.0, 0.0, 0.0, 0.0, 0.0, 0.0, 0.0, 0.0, 0.0, 0.0, 0.0, 0.0, 0.0, 0.0, 0.0, 0.0, 0.0, 0.0, 0.0, 0.0, 0.0, 0.0, 0.0, 0.0, 0.0, 0.0, 0.0, 0.0, 0.0, 0.0, 0.0, 0.0, 0.0, 0.0, 0.0, 0.0, 0.0, 0.0, 0.0, 0.0, 0.0, 0.0, 0.0, 0.0, 0.0, 0.0, 0.0, 0.0, 0.0, 0.0, 0.0, 0.0, 0.0, 0.0, 0.0, 0.0, 0.0, 0.0, 0.0, 0.0, 0.0, 0.0, 0.0, 0.0, 0.0, 0.0, 0.0, 0.0, 0.0, 0.0, 0.0, 0.0, 0.0, 0.0, 0.0, 0.0, 0.0, 0.0, 0.0, 0.0, 0.0, 0.0, 0.0, 0.0, 0.0, 0.0, 0.0, 0.0, 0.0, 0.0, 0.0, 0.0, 0.0, 0.0])
me_circle_001.materials.append(mat_pepsi)
me_circle_001.materials.append(mat_label)
me_circle_001.materials.append(mat_cup)
me_circle_001.use_remesh_fix_poles = True
me_circle_001.use_remesh_preserve_attributes = False
me_circle_001.update()
me_circle_002 = bpy.data.meshes.new('Circle.002')
me_circle_002.from_pydata([(0.0, 1.0, 0.0), (-0.1951, 0.9808, 0.0), (-0.3827, 0.9239, 0.0), (-0.5556, 0.8315, 0.0), (-0.7071, 0.7071, 0.0), (-0.8315, 0.5556, 0.0), (-0.9239, 0.3827, 0.0), (-0.9808, 0.1951, 0.0), (-1.0, -4.371e-08, 0.0), (-0.9808, -0.1951, 0.0), (-0.9239, -0.3827, 0.0), (-0.8315, -0.5556, 0.0), (-0.7071, -0.7071, 0.0), (-0.5556, -0.8315, 0.0), (-0.3827, -0.9239, 0.0), (-0.1951, -0.9808, 0.0), (8.742e-08, -1.0, 0.0), (0.1951, -0.9808, 0.0), (0.3827, -0.9239, 0.0), (0.5556, -0.8315, 0.0), (0.7071, -0.7071, 0.0), (0.8315, -0.5556, 0.0), (0.9239, -0.3827, 0.0), (0.9808, -0.1951, 0.0), (1.0, 1.192e-08, 0.0), (0.9808, 0.1951, 0.0), (0.9239, 0.3827, 0.0), (0.8315, 0.5556, 0.0), (0.7071, 0.7071, 0.0), (0.5556, 0.8315, 0.0), (0.3827, 0.9239, 0.0), (0.1951, 0.9808, 0.0), (3.492e-09, 1.25, 4.0), (-0.2439, 1.226, 4.0), (-0.4784, 1.155, 4.0), (-0.6945, 1.039, 4.0), (-0.8839, 0.8839, 4.0), (-1.039, 0.6945, 4.0), (-1.155, 0.4784, 4.0), (-1.226, 0.2439, 4.0), (-1.25, -5.464e-08, 4.0), (-1.226, -0.2439, 4.0), (-1.155, -0.4784, 4.0), (-1.039, -0.6945, 4.0), (-0.8839, -0.8839, 4.0), (-0.6945, -1.039, 4.0), (-0.4784, -1.155, 4.0), (-0.2439, -1.226, 4.0), (1.128e-07, -1.25, 4.0), (0.2439, -1.226, 4.0), (0.4784, -1.155, 4.0), (0.6945, -1.039, 4.0), (0.8839, -0.8839, 4.0), (1.039, -0.6945, 4.0), (1.155, -0.4784, 4.0), (1.226, -0.2439, 4.0), (1.25, 1.491e-08, 4.0), (1.226, 0.2439, 4.0), (1.155, 0.4784, 4.0), (1.039, 0.6945, 4.0), (0.8839, 0.8839, 4.0), (0.6945, 1.039, 4.0), (0.4784, 1.155, 4.0), (0.2439, 1.226, 4.0), (0.4923, 1.147, 4.0), (0.4798, 0.872, 0.0), (-1.233, 0.1751, 4.0), (-0.996, 0.04015, 0.0)], [], [(1, 0, 31, 30, 65, 67, 7, 6, 5, 4, 3, 2), (33, 34, 35, 36, 37, 38, 39, 66, 64, 62, 63, 32), (31, 0, 32, 63), (18, 19, 51, 50), (5, 6, 38, 37), (19, 20, 52, 51), (6, 7, 39, 38), (20, 21, 53, 52), (7, 67, 66, 39), (21, 22, 54, 53), (8, 9, 41, 40), (22, 23, 55, 54), (9, 10, 42, 41), (23, 24, 56, 55), (10, 11, 43, 42), (24, 25, 57, 56), (11, 12, 44, 43), (25, 26, 58, 57), (12, 13, 45, 44), (26, 27, 59, 58), (13, 14, 46, 45), (0, 1, 33, 32), (27, 28, 60, 59), (14, 15, 47, 46), (1, 2, 34, 33), (28, 29, 61, 60), (15, 16, 48, 47), (2, 3, 35, 34), (29, 65, 64, 61), (16, 17, 49, 48), (3, 4, 36, 35), (30, 31, 63, 62), (17, 18, 50, 49), (4, 5, 37, 36), (67, 65, 29, 28, 27, 26, 25, 24, 23, 22, 21, 20, 19, 18, 17, 16, 15, 14, 13, 12, 11, 10, 9, 8), (64, 65, 30, 62), (64, 66, 40), (66, 67, 8, 40), (40, 61, 64), (61, 40, 41, 42, 43, 44, 45, 46, 47, 48, 49, 50, 51, 52, 53, 54, 55, 56, 57, 58, 59, 60)])
me_circle_002.polygons.foreach_set('use_smooth', [True] * 40)
me_circle_002.polygons.foreach_set('material_index', [1, 1, 1, 0, 1, 0, 1, 0, 1, 0, 0, 0, 0, 0, 0, 0, 0, 0, 0, 0, 0, 1, 0, 0, 1, 0, 0, 1, 1, 0, 1, 1, 0, 1, 1, 1, 1, 1, 1, 0])
_uv = me_circle_002.uv_layers.new(name='UVMap')
_uv.uv.foreach_set('vector', [0.0, 0.0, 0.0, 0.0, 0.0, 0.0, 0.0, 0.0, 0.0, 0.0, 0.0, 0.0, 0.0, 0.0, 0.0, 0.0, 0.0, 0.0, 0.0, 0.0, 0.0, 0.0, 0.0, 0.0, 0.0, 0.0, 0.0, 0.0, 0.0, 0.0, 0.0, 0.0, 0.0, 0.0, 0.0, 0.0, 0.0, 0.0, 0.0, 0.0, 0.0, 0.0, 0.0, 0.0, 0.0, 0.0, 0.0, 0.0, 0.0, 0.0, 0.0, 0.0, 0.0, 0.0, 0.0, 0.0, 0.0, 0.0, 0.0, 0.0, 0.0, 0.0, 0.0, 0.0, 0.0, 0.0, 0.0, 0.0, 0.0, 0.0, 0.0, 0.0, 0.0, 0.0, 0.0, 0.0, 0.0, 0.0, 0.0, 0.0, 0.0, 0.0, 0.0, 0.0, 0.0, 0.0, 0.0, 0.0, 0.0, 0.0, 0.0, 0.0, 0.0, 0.0, 0.0, 0.0, 0.0, 0.0, 0.0, 0.0, 0.0, 0.0, 0.0, 0.0, 0.0, 0.0, 0.0, 0.0, 0.0, 0.0, 0.0, 0.0, 0.0, 0.0, 0.0, 0.0, 0.0, 0.0, 0.0, 0.0, 0.0, 0.0, 0.0, 0.0, 0.0, 0.0, 0.0, 0.0, 0.0, 0.0, 0.0, 0.0, 0.0, 0.0, 0.0, 0.0, 0.0, 0.0, 0.0, 0.0, 0.0, 0.0, 0.0, 0.0, 0.0, 0.0, 0.0, 0.0, 0.0, 0.0, 0.0, 0.0, 0.0, 0.0, 0.0, 0.0, 0.0, 0.0, 0.0, 0.0, 0.0, 0.0, 0.0, 0.0, 0.0, 0.0, 0.0, 0.0, 0.0, 0.0, 0.0, 0.0, 0.0, 0.0, 0.0, 0.0, 0.0, 0.0, 0.0, 0.0, 0.0, 0.0, 0.0, 0.0, 0.0, 0.0, 0.0, 0.0, 0.0, 0.0, 0.0, 0.0, 0.0, 0.0, 0.0, 0.0, 0.0, 0.0, 0.0, 0.0, 0.0, 0.0, 0.0, 0.0, 0.0, 0.0, 0.0, 0.0, 0.0, 0.0, 0.0, 0.0, 0.0, 0.0, 0.0, 0.0, 0.0, 0.0, 0.0, 0.0, 0.0, 0.0, 0.0, 0.0, 0.0, 0.0, 0.0, 0.0, 0.0, 0.0, 0.0, 0.0, 0.0, 0.0, 0.0, 0.0, 0.0, 0.0, 0.0, 0.0, 0.0, 0.0, 0.0, 0.0, 0.0, 0.0, 0.0, 0.0, 0.0, 0.0, 0.0, 0.0, 0.0, 0.0, 0.0, 0.0, 0.0, 0.0, 0.0, 0.0, 0.0, 0.0, 0.0, 0.0, 0.0, 0.0, 0.0, 0.0, 0.0, 0.0, 0.0, 0.0, 0.0, 0.0, 0.0, 0.0, 0.0, 0.0, 0.0, 0.0, 0.0, 0.0, 0.0, 0.0, 0.0, 0.0, 0.0, 0.0, 0.0, 0.0, 0.0, 0.0, 0.0, 0.0, 0.0, 0.0, 0.0, 0.0, 0.0, 0.0, 0.0, 0.0, 0.0, 0.0, 0.0, 0.0, 0.0, 0.0, 0.0, 0.0, 0.0, 0.0, 0.0, 0.0, 0.0, 0.0, 0.0, 0.0, 0.0, 0.0, 0.0, 0.0, 0.0, 0.0, 0.0, 0.0, 0.0, 0.0, 0.0, 0.0, 0.0, 0.0, 0.0, 0.0, 0.0, 0.0, 0.0, 0.0, 0.0, 0.0, 0.0, 0.0, 0.0, 0.0, 0.0, 0.0, 0.0, 0.0, 0.0, 0.0, 0.0, 0.0, 0.0, 0.0, 0.0, 0.0, 0.0, 0.0, 0.0, 0.0, 0.0, 0.0, 0.0, 0.0, 0.0, 0.0, 0.0, 0.0, 0.0, 0.0, 0.0, 0.0, 0.0, 0.0, 0.0, 0.0, 0.0, 0.0, 0.0, 0.0, 0.0, 0.0, 0.0, 0.0, 0.0, 0.0, 0.0, 0.0, 0.0, 0.0, 0.0, 0.0, 0.0, 0.0, 0.0, 0.0, 0.0, 0.0, 0.0, 0.0, 0.0, 0.0, 0.0, 0.0, 0.0, 0.0, 0.0, 0.0, 0.0, 0.0, 0.0, 0.0, 0.0, 0.0, 0.0, 0.0, 0.0, 0.0, 0.0, 0.0, 0.0, 0.0, 0.0, 0.0])
me_circle_002.materials.append(mat_cup)
me_circle_002.materials.append(mat_pilk)
me_circle_002.use_remesh_fix_poles = True
me_circle_002.use_remesh_preserve_attributes = False
me_circle_002.update()
me_mesh = bpy.data.meshes.new('Mesh')
me_mesh.from_pydata([(0.7419, 0.4345, -3.725e-09), (0.7783, 0.2775, 0.0), (0.7151, 0.1756, 0.0), (0.715, 0.1018, 0.0), (0.7367, 0.03252, 0.0), (0.8266, -0.08293, 0.0), (0.8098, -0.231, 0.0), (0.8604, -0.3415, 0.0), (0.9107, -0.3953, 0.0), (0.9802, -0.4135, 0.0), (1.016, -0.366, 0.0), (1.031, -0.2497, 0.0), (1.176, -0.3408, -2.98e-08), (1.262, -0.3636, 0.0), (1.315, -0.3557, 0.0), (1.391, -0.2744, 0.0), (1.415, -0.2025, 0.0), (1.409, -0.1524, 2.98e-08), (1.351, -0.09476, 2.98e-08), (1.186, -0.04166, 0.0), (1.165, 0.003039, 0.0), (1.166, 0.0689, 0.0), (1.199, 0.1016, 0.0), (1.303, 0.03459, 0.0), (1.39, 0.05126, 0.0), (1.44, 0.1029, -2.98e-08), (1.425, 0.2299, 0.0), (1.376, 0.2923, 0.0), (1.323, 0.3198, 0.0), (1.286, 0.3244, -1.49e-08), (1.162, 0.2902, 0.0), (1.097, 0.3056, 0.0), (0.9614, 0.4469, 0.0), (0.899, 0.4786, 0.0)], [], [(0, 1, 2, 3, 4, 5, 6, 7, 8, 9, 10, 11, 12, 13, 14, 15, 16, 17, 18, 19, 20, 21, 22, 23, 24, 25, 26, 27, 28, 29, 30, 31, 32, 33)])
me_mesh.materials.append(mat_pilk)
me_mesh.use_remesh_fix_poles = True
me_mesh.use_remesh_preserve_attributes = False
me_mesh.update()

# ---- objects
ob_light = bpy.data.objects.new('Light', light_light)
ob_camera = bpy.data.objects.new('Camera', cam_camera)
ob_cube = bpy.data.objects.new('Cube', me_cube_005)
ob_cube_001 = bpy.data.objects.new('Cube.001', me_cube_002)
ob_cube_002 = bpy.data.objects.new('Cube.002', me_cube_003)
ob_cube_003 = bpy.data.objects.new('Cube.003', me_cube_006)
ob_cube_004 = bpy.data.objects.new('Cube.004', me_cube_005)
ob_cube_005 = bpy.data.objects.new('Cube.005', me_cube_006)
ob_plane = bpy.data.objects.new('Plane', me_plane)
ob_gpencil = bpy.data.objects.new('GPencil', None)
ob_cube_006 = bpy.data.objects.new('Cube.006', me_cube_007)
ob_plane_001 = bpy.data.objects.new('Plane.001', me_plane_002)
ob_cube_007 = bpy.data.objects.new('Cube.007', me_cube_008)
ob_cube_008 = bpy.data.objects.new('Cube.008', me_cube_009)
ob_cube_009 = bpy.data.objects.new('Cube.009', me_cube_009)
ob_cube_010 = bpy.data.objects.new('Cube.010', me_cube_010)
ob_circle = bpy.data.objects.new('Circle', me_circle)
ob_circle_001 = bpy.data.objects.new('Circle.001', me_circle_001)
ob_empty = bpy.data.objects.new('Empty', None)
ob_circle_002 = bpy.data.objects.new('Circle.002', me_circle_002)
ob_gp_layer = bpy.data.objects.new('GP_Layer', me_mesh)

# ---- transforms, parenting, visibility, modifiers, constraints
ob_light.location = (4.076, 1.005, 5.904)
ob_light.rotation_euler = (0.6503, 0.05522, 1.866)
ob_light.lock_rotations_4d = False
ob_light.empty_display_type = 'ARROWS'
ob_light.color = (0.0, 0.0, 0.0, 0.0)
ob_light.lineart.crease_threshold = 0.0
ob_camera.location = (3.309, 1.324, 1.088)
ob_camera.rotation_euler = (1.413, 0.0, 1.977)
ob_camera.lock_rotations_4d = False
ob_camera.empty_display_type = 'ARROWS'
ob_camera.color = (0.0, 0.0, 0.0, 0.0)
ob_camera.display_type = 'WIRE'
ob_camera.lineart.crease_threshold = 0.0
ob_cube.parent = ob_empty
ob_cube.location = (0.05353, -0.1371, 0.07401)
ob_cube.rotation_euler = (0.0, -0.0, -0.1485)
ob_cube.scale = (0.3153, 0.1093, 0.1093)
_m = ob_cube.modifiers.new('Subdivision', 'SUBSURF')
_m.render_levels = 1
ob_cube_001.parent = ob_empty
ob_cube_001.location = (0.0, 0.0, 0.3027)
ob_cube_001.scale = (0.1166, 0.1753, 0.2122)
_m = ob_cube_001.modifiers.new('Mirror', 'MIRROR')
_m.use_axis = (False, True, False)
_m = ob_cube_001.modifiers.new('Subdivision', 'SUBSURF')
_m.render_levels = 1
ob_cube_002.parent = ob_empty
ob_cube_002.location = (0.004203, 0.0008045, 0.8743)
ob_cube_002.scale = (0.3234, 0.4407, 0.4153)
_m = ob_cube_002.modifiers.new('Subdivision', 'SUBSURF')
_m.levels = 3
_m.render_levels = 3
ob_cube_003.parent = ob_empty
ob_cube_003.location = (-0.01387, -0.1261, 0.4894)
ob_cube_003.rotation_euler = (0.4443, 0.4364, -0.7556)
ob_cube_003.scale = (0.2501, 0.07354, 0.07487)
_m = ob_cube_003.modifiers.new('Subdivision', 'SUBSURF')
_m.render_levels = 1
ob_cube_004.parent = ob_empty
ob_cube_004.location = (0.05353, 0.1371, 0.07401)
ob_cube_004.rotation_euler = (0.0, -0.0, 0.1485)
ob_cube_004.scale = (0.3153, 0.1093, 0.1093)
_m = ob_cube_004.modifiers.new('Subdivision', 'SUBSURF')
_m.render_levels = 1
ob_cube_005.parent = ob_empty
ob_cube_005.location = (-0.01387, 0.1261, 0.4894)
ob_cube_005.rotation_euler = (0.4443, 0.4364, 0.7556)
ob_cube_005.scale = (0.2501, 0.07354, 0.07487)
_m = ob_cube_005.modifiers.new('Subdivision', 'SUBSURF')
_m.render_levels = 1
ob_plane.parent = ob_empty
ob_plane.location = (0.0, 0.0, 0.0)
_m = ob_plane.modifiers.new('Mirror', 'MIRROR')
_m.use_axis = (False, True, False)
_m = ob_plane.modifiers.new('Subdivision', 'SUBSURF')
_m.render_levels = 1
ob_gpencil.location = (0.0, 0.0, 0.0)
ob_gpencil.empty_image_offset = (0.0, 0.0)
ob_gpencil.color = (0.0, 0.0, 0.0, 1.0)
ob_gpencil.hide_viewport = True
ob_gpencil.hide_render = True
ob_gpencil.use_grease_pencil_lights = True
ob_cube_006.parent = ob_empty
ob_cube_006.location = (0.003266, 0.02114, 0.8702)
ob_cube_006.scale = (0.3234, 0.4407, 0.4153)
_m = ob_cube_006.modifiers.new('Shrinkwrap', 'SHRINKWRAP')
_m.target = ob_cube_002
_m.auxiliary_target = ob_plane_001
_m.offset = 0.07
_m.use_negative_direction = True
_m = ob_cube_006.modifiers.new('Solidify', 'SOLIDIFY')
_m.thickness = 0.06
_m = ob_cube_006.modifiers.new('Auto Smooth', 'NODES')
_m.node_group = ng_auto_smooth
_gi = [s.identifier for s in ng_auto_smooth.interface.items_tree if s.item_type == 'SOCKET' and s.in_out == 'INPUT']
_m[_gi[1]] = 0.5236  # Angle
ob_plane_001.location = (0.0, 0.0, 0.3977)
ob_plane_001.rotation_euler = (0.0, 1.571, 0.0)
ob_cube_007.parent = ob_empty
ob_cube_007.location = (0.004203, 0.0008045, 0.8743)
ob_cube_007.scale = (0.3234, 0.4407, 0.4153)
_m = ob_cube_007.modifiers.new('Solidify', 'SOLIDIFY')
_m.thickness = 0.05
_m = ob_cube_007.modifiers.new('Auto Smooth', 'NODES')
_m.node_group = ng_auto_smooth
_gi = [s.identifier for s in ng_auto_smooth.interface.items_tree if s.item_type == 'SOCKET' and s.in_out == 'INPUT']
_m[_gi[1]] = 0.5236  # Angle
ob_cube_008.parent = ob_empty
ob_cube_008.location = (0.03612, -0.2085, 1.079)
ob_cube_008.rotation_mode = 'YZX'
ob_cube_008.rotation_euler = (0.7116, 0.3031, 0.06527)
ob_cube_008.scale = (0.1244, 0.1244, 0.1244)
_m = ob_cube_008.modifiers.new('Mirror', 'MIRROR')
_m.use_axis = (False, True, False)
_m = ob_cube_008.modifiers.new('Subdivision', 'SUBSURF')
_m.render_levels = 1
ob_cube_009.parent = ob_empty
ob_cube_009.location = (0.03612, 0.2085, 1.079)
ob_cube_009.rotation_mode = 'YZX'
ob_cube_009.rotation_euler = (-0.7116, 0.3031, 0.06527)
ob_cube_009.scale = (0.1244, 0.1244, 0.1244)
_m = ob_cube_009.modifiers.new('Mirror', 'MIRROR')
_m.use_axis = (False, True, False)
_m = ob_cube_009.modifiers.new('Subdivision', 'SUBSURF')
_m.render_levels = 1
ob_cube_010.location = (1.054, 0.6733, 0.0)
ob_cube_010.rotation_euler = (0.0, -0.0, -0.5132)
ob_cube_010.scale = (0.1, 0.1, 0.1)
ob_circle.location = (0.7924, 0.8206, 0.0)
ob_circle.rotation_euler = (0.0, -0.0, -2.084)
ob_circle.scale = (0.1, 0.1, 0.1)
_m = ob_circle.modifiers.new('Auto Smooth', 'NODES')
_m.node_group = ng_auto_smooth
_gi = [s.identifier for s in ng_auto_smooth.interface.items_tree if s.item_type == 'SOCKET' and s.in_out == 'INPUT']
_m[_gi[1]] = 0.5236  # Angle
ob_circle_001.location = (0.5311, 0.968, 0.0)
ob_circle_001.rotation_euler = (0.0, -0.0, -2.084)
ob_circle_001.scale = (0.1, 0.1, 0.1)
_m = ob_circle_001.modifiers.new('Subdivision', 'SUBSURF')
_m.render_levels = 1
_m = ob_circle_001.modifiers.new('Auto Smooth', 'NODES')
_m.node_group = ng_auto_smooth
_gi = [s.identifier for s in ng_auto_smooth.interface.items_tree if s.item_type == 'SOCKET' and s.in_out == 'INPUT']
_m[_gi[1]] = 0.5236  # Angle
ob_empty.location = (0.0, 0.0, 0.0)
ob_circle_002.location = (0.7181, 0.8093, 0.1038)
ob_circle_002.rotation_euler = (-1.504, -0.5123, -2.844)
ob_circle_002.scale = (0.1, 0.1, 0.1)
ob_circle_002.hide_viewport = True
ob_circle_002.hide_render = True
_m = ob_circle_002.modifiers.new('Auto Smooth', 'NODES')
_m.node_group = ng_auto_smooth
_gi = [s.identifier for s in ng_auto_smooth.interface.items_tree if s.item_type == 'SOCKET' and s.in_out == 'INPUT']
_m[_gi[1]] = 0.5236  # Angle
ob_gp_layer.location = (-0.03318, -0.01023, -9.313e-10)
ob_gp_layer.hide_viewport = True
ob_gp_layer.hide_render = True
_m = ob_gp_layer.modifiers.new('Auto Smooth', 'NODES')
_m.node_group = ng_auto_smooth
_gi = [s.identifier for s in ng_auto_smooth.interface.items_tree if s.item_type == 'SOCKET' and s.in_out == 'INPUT']
_m[_gi[1]] = 3.142  # Angle

# ---- collection membership
col_collection.objects.link(ob_light)
col_collection.objects.link(ob_camera)
col_collection.objects.link(ob_cube)
col_collection.objects.link(ob_cube_001)
col_collection.objects.link(ob_cube_002)
col_collection.objects.link(ob_cube_003)
col_collection.objects.link(ob_cube_004)
col_collection.objects.link(ob_cube_005)
col_collection.objects.link(ob_plane)
col_collection.objects.link(ob_gpencil)
col_collection.objects.link(ob_cube_006)
col_collection.objects.link(ob_plane_001)
col_collection.objects.link(ob_cube_007)
col_collection.objects.link(ob_cube_008)
col_collection.objects.link(ob_cube_009)
col_collection.objects.link(ob_cube_010)
col_collection.objects.link(ob_circle)
col_collection.objects.link(ob_circle_001)
col_collection.objects.link(ob_empty)
col_collection.objects.link(ob_circle_002)
col_collection.objects.link(ob_gp_layer)

# ---- scene / render settings (as saved in the file)
scene.camera = ob_camera
scene.frame_start = 1; scene.frame_end = 250; scene.frame_set(1)
scene.render.engine = 'BLENDER_EEVEE_NEXT'
scene.render.resolution_x = 1080
scene.cycles.sampling_pattern = 'TABULATED_SOBOL'
scene.cycles.use_light_tree = False
scene.view_settings.view_transform = 'Standard'
bpy.context.view_layer.update()
